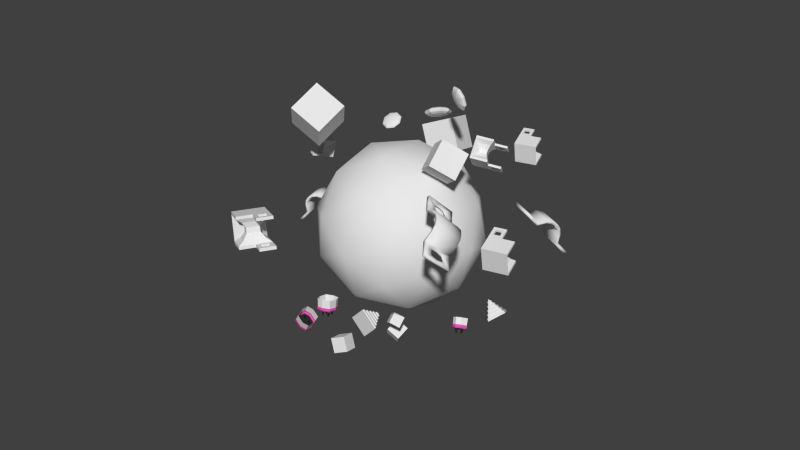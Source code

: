 # Source: Boss.blend  (saved by Blender 2.72.0; exported with 4.5.12 LTS)
import bpy
from mathutils import Matrix  # noqa: F401  (used for matrix-valued properties, if any)

bpy.ops.wm.read_factory_settings(use_empty=True)
scene = bpy.context.scene
scene.name = 'Scene'

# ---- collections
col_collection_1 = bpy.data.collections.new('Collection 1'); scene.collection.children.link(col_collection_1)

# ---- materials (node trees are filled in below, after node groups)
mat_material_001 = bpy.data.materials.new('Material.001')
mat_material_001.alpha_threshold = 0.0
mat_material_001.use_transparent_shadow = False
mat_material_001.roughness = 0.5
mat_material_001.line_color = (0.0, 0.0, 0.0, 1.0)
mat_tube = bpy.data.materials.new('Tube')
mat_tube.alpha_threshold = 0.0
mat_tube.use_transparent_shadow = False
mat_tube.roughness = 0.5
mat_top = bpy.data.materials.new('Top')
mat_top.alpha_threshold = 0.0
mat_top.use_transparent_shadow = False
mat_top.diffuse_color = (0.8, 0.09465, 0.4707, 1.0)
mat_top.roughness = 0.5
mat_prongs = bpy.data.materials.new('Prongs')
mat_prongs.alpha_threshold = 0.0
mat_prongs.use_transparent_shadow = False
mat_prongs.diffuse_color = (0.02365, 0.02365, 0.02365, 1.0)
mat_prongs.roughness = 0.5

# ---- material node trees

# ---- world
world_world = bpy.data.worlds.new('World'); scene.world = world_world
world_world.color = (0.05088, 0.05088, 0.05088)
world_world.use_sun_shadow = False
world_world.sun_shadow_jitter_overblur = 0.0
world_world.cycles.sampling_method = 'MANUAL'
world_world.cycles.sample_map_resolution = 256

# ---- meshes
me_icosphere_003 = bpy.data.meshes.new('Icosphere.003')
me_icosphere_003.from_pydata([(-1.566, 0.1925, -3.285), (-2.096, 0.3003, -3.222), (-2.096, 0.02589, -2.752), (-1.566, -0.08197, -2.815), (-1.658, -0.1454, -3.482), (-2.188, -0.03755, -3.419), (-2.188, -0.312, -2.949), (-1.658, -0.4198, -3.012), (-2.188, -0.1748, -3.184), (-2.096, 0.1631, -2.987), (-1.658, -0.2826, -3.247), (-1.566, 0.05525, -3.05), (-1.831, 0.2464, -3.254), (-1.831, -0.02804, -2.784), (-1.831, 0.1092, -3.019), (-2.139, -0.04749, -3.425), (-2.047, 0.01596, -2.758), (-2.047, 0.2904, -3.228), (-2.139, -0.3219, -2.955), (-2.047, 0.1532, -2.993), (-2.139, -0.1847, -3.19), (-1.618, 0.2031, -3.279), (-1.71, -0.4092, -3.006), (-1.618, 0.06589, -3.044), (-1.71, -0.272, -3.241), (-1.71, -0.1348, -3.476), (-1.618, -0.07132, -2.809), (-2.255, -0.557, -3.093), (-1.725, -0.6649, -3.156), (-2.255, -0.4198, -3.328), (-1.725, -0.5276, -3.391), (-2.206, -0.5669, -3.098), (-2.206, -0.4297, -3.333), (-1.777, -0.6542, -3.149), (-1.777, -0.517, -3.384), (-2.203, -0.3382, -3.041), (-1.675, -0.4458, -3.104), (-2.203, -0.2673, -3.162), (-1.675, -0.3749, -3.225), (-2.155, -0.3481, -3.047), (-2.155, -0.2772, -3.168), (-1.727, -0.4351, -3.098), (-1.727, -0.3643, -3.219), (-2.238, -0.4647, -3.115), (-1.71, -0.5723, -3.178), (-2.238, -0.3939, -3.236), (-1.71, -0.5014, -3.299), (-2.189, -0.4746, -3.121), (-2.189, -0.4038, -3.242), (-1.762, -0.5617, -3.171), (-1.762, -0.4908, -3.293), (-1.85, 0.1322, -3.214), (-1.85, -0.04997, -2.902), (-2.054, -0.06288, -3.328), (-1.993, -0.02076, -2.885), (-1.993, 0.1614, -3.197), (-2.054, -0.2451, -3.016), (-2.054, -0.154, -3.172), (-1.709, 0.1035, -3.231), (-1.77, -0.303, -3.05), (-1.77, -0.2119, -3.206), (-1.77, -0.1208, -3.362), (-1.709, -0.07871, -2.919), (-1.902, -0.09251, -3.267), (-1.864, 0.04705, -3.185), (-1.902, -0.2059, -3.072), (-1.864, -0.0663, -2.991), (-1.902, -0.1492, -3.169), (-1.948, -0.08313, -3.261), (-1.91, -0.05692, -2.985), (-1.91, 0.05642, -3.18), (-1.948, -0.1965, -3.067), (-1.948, -0.1398, -3.164), (-1.819, 0.03782, -3.19), (-1.857, -0.2151, -3.078), (-1.857, -0.1584, -3.175), (-1.857, -0.1017, -3.272), (-1.819, -0.07553, -2.996), (-2.538, -0.6876, 1.342), (-2.094, -0.2432, 1.971), (-2.538, -0.6876, 2.6), (-2.983, -1.132, 1.971), (-3.167, -0.05906, 1.342), (-2.722, 0.3854, 1.971), (-3.167, -0.05906, 2.6), (-3.611, -0.5035, 1.971), (3.489, -0.5075, -0.1947), (3.679, -0.3178, 0.07368), (3.489, -0.5075, 0.342), (3.3, -0.6973, 0.07368), (3.221, -0.2392, -0.1947), (3.411, -0.04943, 0.07368), (3.221, -0.2392, 0.342), (3.031, -0.4289, 0.07368), (-3.248, 0.4715, -0.9356), (-3.229, 0.4837, -1.039), (-3.202, 0.502, -1.108), (-3.169, 0.5236, -1.132), (-3.136, 0.5452, -1.108), (-3.108, 0.5635, -1.039), (-3.09, 0.5757, -0.9356), (-3.295, 0.5435, -0.8999), (-3.317, 0.6168, -0.973), (-3.316, 0.6759, -1.022), (-3.293, 0.7118, -1.039), (-3.251, 0.7191, -1.022), (-3.196, 0.6966, -0.973), (-3.137, 0.6478, -0.8999), (-3.315, 0.5733, -0.8136), (-3.354, 0.6719, -0.8136), (-3.364, 0.7479, -0.8136), (-3.344, 0.7897, -0.8136), (-3.298, 0.7911, -0.8136), (-3.233, 0.7517, -0.8136), (-3.157, 0.6776, -0.8136), (-3.254, 0.4672, -0.8136), (-3.295, 0.5435, -0.7273), (-3.317, 0.6168, -0.6542), (-3.316, 0.6759, -0.6053), (-3.293, 0.7118, -0.5881), (-3.251, 0.7191, -0.6053), (-3.196, 0.6966, -0.6542), (-3.137, 0.6478, -0.7273), (-3.248, 0.4715, -0.6916), (-3.229, 0.4837, -0.5881), (-3.202, 0.502, -0.519), (-3.169, 0.5236, -0.4947), (-3.136, 0.5452, -0.519), (-3.108, 0.5635, -0.5881), (-3.09, 0.5757, -0.6916), (-3.083, 0.58, -0.8136), (-3.2, 0.3994, -0.7273), (-3.142, 0.3506, -0.6542), (-3.087, 0.3281, -0.6053), (-3.045, 0.3354, -0.5881), (-3.021, 0.3713, -0.6053), (-3.021, 0.4304, -0.6542), (-3.042, 0.5037, -0.7273), (-3.181, 0.3696, -0.8136), (-3.105, 0.2955, -0.8136), (-3.039, 0.2561, -0.8136), (-2.993, 0.2575, -0.8136), (-2.974, 0.2993, -0.8136), (-2.984, 0.3753, -0.8136), (-3.023, 0.4739, -0.8136), (-3.2, 0.3994, -0.8999), (-3.142, 0.3506, -0.973), (-3.087, 0.3281, -1.022), (-3.045, 0.3354, -1.039), (-3.021, 0.3713, -1.022), (-3.021, 0.4304, -0.973), (-3.042, 0.5037, -0.8999), (0.9454, -0.4965, -3.955), (0.9454, 0.2085, -4.154), (-0.3408, 0.5128, -3.08), (-0.3408, -0.1922, -2.88), (0.8934, -0.5128, -4.012), (0.8934, 0.1922, -4.212), (-0.3928, 0.4965, -3.137), (-0.3928, -0.2085, -2.938), (0.03939, 0.2782, -3.908), (0.09138, 0.2945, -3.851), (0.03939, -0.4268, -3.709), (0.09138, -0.4105, -3.651), (-0.1005, 0.3548, -3.638), (-0.0485, -0.3339, -3.38), (-0.0485, 0.3711, -3.58), (-0.1005, -0.3502, -3.438), (0.3895, 0.2675, -3.946), (0.3375, -0.4538, -3.804), (0.3375, 0.2512, -4.004), (0.3895, -0.4375, -3.746), (-0.07816, 0.4221, -3.4), (-0.02617, -0.2667, -3.143), (-0.02617, 0.4384, -3.343), (-0.07816, -0.283, -3.201), (0.6308, 0.283, -3.892), (0.5788, -0.4384, -3.75), (0.5788, 0.2667, -3.949), (0.6308, -0.4221, -3.692), (-0.004927, 0.3246, -3.745), (-0.05692, -0.3968, -3.603), (-0.05692, 0.3083, -3.802), (-0.004927, -0.3805, -3.545), (0.1621, 0.2564, -3.985), (0.2141, -0.4323, -3.728), (0.2141, 0.2727, -3.928), (0.1621, -0.4486, -3.786), (0.7881, 0.2457, -4.023), (0.7361, -0.4756, -3.881), (0.7361, 0.2294, -4.081), (0.7881, -0.4593, -3.823), (-0.2355, 0.4593, -3.269), (-0.1835, -0.2294, -3.011), (-0.1835, 0.4756, -3.211), (-0.2355, -0.2457, -3.069), (-0.2841, 0.2491, -3.149), (-0.2841, -0.003914, -3.077), (-0.1712, 0.2224, -3.243), (-0.1712, -0.03062, -3.172), (-0.2355, 0.2874, -3.22), (-0.2355, -0.07387, -3.118), (0.8121, -0.2945, -3.988), (0.8121, 0.01899, -4.077), (0.6722, -0.2614, -3.871), (0.6722, 0.05208, -3.96), (0.7361, -0.3271, -3.923), (0.7361, 0.08092, -4.039), (-0.2469, 0.2586, -3.109), (-0.2469, 0.009043, -3.038), (-0.1356, -0.0173, -3.131), (-0.1356, 0.2322, -3.202), (-0.1835, -0.05511, -3.061), (-0.1835, 0.3013, -3.162), (0.8518, -0.2814, -3.944), (0.8518, 0.03107, -4.032), (0.7124, 0.06405, -3.916), (0.7124, -0.2484, -3.827), (0.7881, 0.09658, -3.981), (0.7881, -0.3101, -3.866), (0.09138, -0.058, -3.751), (0.03939, -0.07431, -3.809), (-0.0485, 0.01862, -3.48), (-0.1005, 0.002308, -3.538), (0.3375, -0.1013, -3.904), (0.3895, -0.085, -3.846), (-0.02617, 0.08587, -3.243), (-0.07816, 0.06956, -3.3), (0.5788, -0.08587, -3.849), (0.6308, -0.06956, -3.792), (-0.05692, -0.04427, -3.702), (-0.004927, -0.02796, -3.645), (0.2141, -0.07977, -3.828), (0.1621, -0.09608, -3.885), (-0.154, 0.0918, -3.222), (0.6523, -0.09995, -3.899), (-0.1186, 0.1035, -3.181), (0.6926, -0.08749, -3.855), (0.8934, -0.1603, -4.112), (0.9454, -0.144, -4.055), (0.8319, -0.1424, -4.049), (0.8716, -0.1298, -4.005), (-0.3928, 0.144, -3.037), (-0.3408, 0.1603, -2.98), (-0.3013, 0.1266, -3.099), (-0.2639, 0.1378, -3.059), (0.3591, 0.001828, 4.143), (-0.452, -0.1842, 4.187), (-0.452, -0.3784, 3.377), (0.3591, -0.1924, 3.333), (0.2178, 0.5844, 4.003), (-0.5933, 0.3985, 4.048), (-0.5933, 0.2043, 3.237), (0.2178, 0.3903, 3.193), (-0.5933, 0.3014, 3.643), (-0.452, -0.2813, 3.782), (0.2178, 0.4873, 3.598), (0.3591, -0.09527, 3.738), (-0.04645, -0.09117, 4.165), (-0.04645, -0.2854, 3.355), (-0.04645, -0.1883, 3.76), (-0.5186, 0.4156, 4.044), (-0.3773, -0.3612, 3.373), (-0.3773, -0.167, 4.183), (-0.5186, 0.2214, 3.233), (-0.3773, -0.2641, 3.778), (-0.5186, 0.3185, 3.639), (0.279, -0.01653, 4.147), (0.1378, 0.3719, 3.197), (0.279, -0.1136, 3.742), (0.1378, 0.469, 3.602), (0.1378, 0.5661, 4.008), (0.279, -0.2107, 3.337), (-0.6957, 0.6267, 3.136), (0.1153, 0.8127, 3.092), (-0.6957, 0.7238, 3.541), (0.1153, 0.9098, 3.497), (-0.621, 0.6439, 3.132), (-0.621, 0.741, 3.537), (0.0353, 0.7944, 3.096), (0.0353, 0.8915, 3.501), (-0.6169, 0.3301, 3.311), (0.1919, 0.5156, 3.266), (-0.6169, 0.3803, 3.52), (0.1919, 0.5658, 3.476), (-0.5424, 0.3472, 3.307), (-0.5424, 0.3974, 3.516), (0.1121, 0.4973, 3.271), (0.1121, 0.5475, 3.48), (-0.6698, 0.5483, 3.259), (0.139, 0.7338, 3.214), (-0.6698, 0.5985, 3.468), (0.139, 0.784, 3.423), (-0.5953, 0.5654, 3.255), (-0.5953, 0.6156, 3.464), (0.05917, 0.7155, 3.219), (0.05918, 0.7657, 3.428), (-0.07554, -0.006461, 4.001), (-0.07554, -0.1354, 3.463), (-0.389, 0.33, 3.92), (-0.2952, -0.1858, 3.475), (-0.2952, -0.05683, 4.013), (-0.389, 0.2011, 3.382), (-0.389, 0.2655, 3.651), (0.1406, 0.0431, 3.989), (0.04677, 0.301, 3.358), (0.04677, 0.3655, 3.627), (0.04677, 0.4299, 3.896), (0.1406, -0.08584, 3.451), (-0.156, 0.2973, 3.821), (-0.09761, 0.05671, 3.878), (-0.156, 0.2171, 3.486), (-0.09761, -0.0235, 3.544), (-0.156, 0.2572, 3.653), (-0.2265, 0.2812, 3.824), (-0.1681, -0.03967, 3.547), (-0.1681, 0.04053, 3.882), (-0.2265, 0.201, 3.49), (-0.2265, 0.2411, 3.657), (-0.02822, 0.07262, 3.874), (-0.08657, 0.233, 3.482), (-0.08657, 0.2732, 3.649), (-0.08657, 0.3133, 3.817), (-0.02822, -0.007589, 3.54), (2.769, 0.3463, -2.235), (2.99, -0.09275, -2.36), (2.74, -0.09275, -2.801), (2.519, 0.3463, -2.676), (2.373, -0.1268, -2.302), (2.373, -0.1268, -2.302), (2.373, -0.1268, -2.302), (2.373, -0.1268, -2.302), (2.571, 0.1098, -2.269), (2.681, -0.1098, -2.331), (2.556, -0.1098, -2.552), (2.446, 0.1098, -2.489), (2.67, 0.2281, -2.252), (2.836, -0.1013, -2.346), (2.648, -0.1013, -2.677), (2.483, 0.2281, -2.583), (2.472, -0.008499, -2.285), (2.527, -0.1183, -2.316), (2.464, -0.1183, -2.427), (2.409, -0.008499, -2.395), (2.521, 0.05064, -2.277), (2.604, -0.114, -2.324), (2.51, -0.114, -2.489), (2.428, 0.05064, -2.442), (2.621, 0.1689, -2.26), (2.758, -0.1055, -2.338), (2.602, -0.1055, -2.614), (2.464, 0.1689, -2.536), (2.72, 0.2872, -2.244), (2.913, -0.097, -2.353), (2.694, -0.097, -2.739), (2.501, 0.2872, -2.63), (2.422, -0.06764, -2.293), (2.45, -0.1225, -2.309), (2.419, -0.1225, -2.364), (2.391, -0.06764, -2.349), (2.447, -0.03807, -2.289), (2.488, -0.1204, -2.313), (2.441, -0.1204, -2.395), (2.4, -0.03807, -2.372), (2.497, 0.02107, -2.281), (2.566, -0.1162, -2.32), (2.487, -0.1162, -2.458), (2.418, 0.02107, -2.419), (2.546, 0.08021, -2.273), (2.643, -0.1119, -2.327), (2.533, -0.1119, -2.52), (2.437, 0.08021, -2.466), (2.596, 0.1393, -2.264), (2.72, -0.1076, -2.335), (2.579, -0.1076, -2.583), (2.455, 0.1393, -2.512), (2.695, 0.2576, -2.248), (2.874, -0.09913, -2.349), (2.671, -0.09913, -2.708), (2.492, 0.2576, -2.606), (2.645, 0.1985, -2.256), (2.797, -0.1034, -2.342), (2.625, -0.1034, -2.645), (2.473, 0.1985, -2.559), (2.745, 0.3168, -2.239), (2.951, -0.09488, -2.357), (2.717, -0.09488, -2.77), (2.51, 0.3168, -2.653), (2.563, 0.1138, -2.251), (2.683, -0.1249, -2.319), (2.547, -0.1249, -2.559), (2.427, 0.1138, -2.491), (2.662, 0.2321, -2.235), (2.838, -0.1164, -2.334), (2.639, -0.1164, -2.684), (2.464, 0.2321, -2.585), (2.514, 0.05469, -2.26), (2.606, -0.1291, -2.312), (2.501, -0.1291, -2.497), (2.409, 0.05469, -2.444), (2.712, 0.2912, -2.227), (2.915, -0.1121, -2.341), (2.685, -0.1121, -2.747), (2.482, 0.2912, -2.632), (2.415, -0.06359, -2.276), (2.452, -0.1377, -2.297), (2.41, -0.1377, -2.372), (2.372, -0.06359, -2.351), (2.439, -0.03402, -2.272), (2.49, -0.1355, -2.301), (2.432, -0.1355, -2.403), (2.381, -0.03402, -2.374), (2.489, 0.02512, -2.264), (2.567, -0.1313, -2.308), (2.478, -0.1313, -2.466), (2.4, 0.02512, -2.421), (2.588, 0.1434, -2.247), (2.722, -0.1228, -2.323), (2.57, -0.1228, -2.59), (2.436, 0.1434, -2.515), (2.638, 0.2025, -2.239), (2.799, -0.1185, -2.33), (2.616, -0.1185, -2.653), (2.455, 0.2025, -2.561), (2.737, 0.3208, -2.222), (2.953, -0.11, -2.345), (2.708, -0.11, -2.778), (2.491, 0.3208, -2.655), (2.588, -0.01213, 2.158), (2.683, 0.2593, 2.416), (2.47, 0.06444, 2.673), (2.379, -0.2092, 2.416), (2.608, 0.2102, 2.558), (2.459, -0.1632, 2.275), (2.666, 0.1673, 2.277), (2.393, -0.115, 2.554), (2.862, 0.1271, 2.477), (2.661, -0.05911, 2.722), (2.574, -0.319, 2.477), (2.788, 0.08235, 2.611), (2.646, -0.2732, 2.342), (2.846, 0.03959, 2.345), (2.586, -0.2293, 2.608), (2.774, -0.132, 2.231), (2.829, -0.1679, 2.238), (2.923, 0.1016, 2.495), (2.711, -0.09171, 2.75), (2.622, -0.3643, 2.495), (2.846, 0.05515, 2.635), (2.697, -0.3161, 2.353), (2.907, 0.009893, 2.357), (2.636, -0.2708, 2.632), (2.728, -0.2876, 2.507), (2.855, -0.1846, 2.285), (2.937, 0.04572, 2.506), (2.754, -0.1192, 2.725), (2.679, -0.3542, 2.506), (2.868, 0.007513, 2.626), (2.741, -0.3112, 2.384), (2.921, -0.03135, 2.387), (2.688, -0.2724, 2.623), (2.823, -0.1637, 2.511), (2.723, -0.2922, 2.471), (2.708, -0.2815, 2.537), (2.765, -0.2338, 2.508), (2.775, -0.1318, 2.654), (2.813, -0.09344, 2.624), (2.756, -0.1813, 2.623), (2.793, -0.1435, 2.586), (2.842, -0.177, 2.357), (2.807, -0.2196, 2.39), (2.866, -0.1287, 2.391), (2.828, -0.1678, 2.43), (2.896, -0.02644, 2.508), (2.883, -0.009921, 2.538), (2.898, -0.02049, 2.473), (2.863, -0.08215, 2.509), (2.855, -0.3493, 2.545), (2.864, -0.3392, 2.53), (2.857, -0.3345, 2.559), (2.872, -0.3252, 2.546), (2.898, -0.2114, 2.674), (2.914, -0.1948, 2.661), (2.89, -0.2329, 2.66), (2.906, -0.2165, 2.644), (2.956, -0.2511, 2.417), (2.942, -0.268, 2.43), (2.965, -0.2319, 2.43), (2.95, -0.2475, 2.445), (3.004, -0.1183, 2.547), (2.993, -0.1249, 2.559), (2.999, -0.1291, 2.533), (2.991, -0.1407, 2.547), (2.864, 0.1402, 2.475), (2.654, -0.05438, 2.731), (2.562, -0.3256, 2.475), (2.787, 0.09312, 2.616), (2.638, -0.2781, 2.334), (2.847, 0.04848, 2.337), (2.576, -0.2322, 2.612), (2.771, -0.1305, 2.219)], [], [(15, 5, 1, 17), (8, 6, 2, 9), (22, 7, 3, 26), (10, 4, 0, 11), (19, 9, 2, 16), (20, 8, 5, 15), (5, 8, 9, 1), (7, 10, 11, 3), (17, 1, 9, 19), (22, 24, 42, 41), (20, 15, 53, 57), (18, 20, 57, 56), (23, 14, 13, 26), (16, 18, 56, 54), (21, 12, 14, 23), (12, 21, 58, 51), (22, 26, 62, 59), (14, 19, 16, 13), (21, 25, 61, 58), (12, 17, 19, 14), (25, 24, 60, 61), (6, 18, 16, 2), (24, 22, 59, 60), (4, 25, 21, 0), (11, 23, 26, 3), (10, 24, 25, 4), (0, 21, 23, 11), (8, 29, 45, 37), (31, 27, 29, 32), (28, 33, 34, 30), (8, 20, 32, 29), (18, 6, 27, 31), (24, 10, 30, 34), (30, 10, 38, 46), (7, 22, 33, 28), (6, 8, 37, 35), (36, 41, 42, 38), (44, 49, 41, 36), (46, 50, 49, 44), (38, 42, 50, 46), (32, 20, 40, 48), (20, 18, 39, 40), (33, 22, 41, 49), (31, 32, 48, 47), (7, 28, 44, 36), (10, 7, 36, 38), (28, 30, 46, 44), (27, 6, 35, 43), (29, 27, 43, 45), (18, 31, 47, 39), (24, 34, 50, 42), (34, 33, 49, 50), (35, 39, 47, 43), (43, 47, 48, 45), (45, 48, 40, 37), (37, 40, 39, 35), (57, 53, 68, 72), (56, 57, 72, 71), (54, 56, 71, 69), (51, 58, 73, 64), (59, 62, 77, 74), (58, 61, 76, 73), (61, 60, 75, 76), (60, 59, 74, 75), (15, 17, 55, 53), (13, 16, 54, 52), (26, 13, 52, 62), (17, 12, 51, 55), (76, 63, 64, 73), (71, 65, 66, 69), (75, 67, 63, 76), (74, 65, 67, 75), (63, 68, 70, 64), (67, 72, 68, 63), (65, 71, 72, 67), (65, 74, 77, 66), (53, 55, 70, 68), (52, 54, 69, 66), (62, 52, 66, 77), (55, 51, 64, 70), (82, 83, 79, 78), (83, 84, 80, 79), (84, 85, 81, 80), (85, 82, 78, 81), (78, 79, 80, 81), (85, 84, 83, 82), (90, 91, 87, 86), (91, 92, 88, 87), (92, 93, 89, 88), (93, 90, 86, 89), (86, 87, 88, 89), (93, 92, 91, 90), (100, 99, 106, 107), (99, 98, 105, 106), (98, 97, 104, 105), (97, 96, 103, 104), (96, 95, 102, 103), (95, 94, 101, 102), (107, 106, 113, 114), (106, 105, 112, 113), (105, 104, 111, 112), (104, 103, 110, 111), (103, 102, 109, 110), (102, 101, 108, 109), (114, 113, 121, 122), (113, 112, 120, 121), (112, 111, 119, 120), (111, 110, 118, 119), (110, 109, 117, 118), (109, 108, 116, 117), (122, 121, 128, 129), (121, 120, 127, 128), (120, 119, 126, 127), (119, 118, 125, 126), (118, 117, 124, 125), (117, 116, 123, 124), (129, 128, 136, 137), (128, 127, 135, 136), (127, 126, 134, 135), (126, 125, 133, 134), (125, 124, 132, 133), (124, 123, 131, 132), (137, 136, 143, 144), (136, 135, 142, 143), (135, 134, 141, 142), (134, 133, 140, 141), (133, 132, 139, 140), (132, 131, 138, 139), (144, 143, 150, 151), (143, 142, 149, 150), (142, 141, 148, 149), (141, 140, 147, 148), (140, 139, 146, 147), (139, 138, 145, 146), (130, 100, 107), (94, 115, 101), (130, 107, 114), (101, 115, 108), (130, 114, 122), (108, 115, 116), (130, 122, 129), (116, 115, 123), (130, 129, 137), (123, 115, 131), (130, 137, 144), (131, 115, 138), (130, 144, 151), (138, 115, 145), (130, 151, 100), (151, 150, 99, 100), (150, 149, 98, 99), (149, 148, 97, 98), (148, 147, 96, 97), (147, 146, 95, 96), (146, 145, 94, 95), (145, 115, 94), (238, 157, 153, 239), (192, 158, 154, 194), (242, 159, 155, 243), (189, 156, 152, 191), (193, 173, 210, 212), (189, 177, 204, 206), (184, 160, 161, 186), (181, 162, 163, 183), (232, 186, 161, 220), (230, 182, 160, 221), (182, 164, 166, 180), (231, 180, 166, 222), (175, 167, 165, 173), (227, 172, 164, 223), (187, 169, 171, 185), (233, 184, 170, 224), (178, 170, 168, 176), (229, 176, 168, 225), (164, 172, 174, 166), (222, 166, 174, 226), (195, 175, 173, 193), (192, 172, 198, 200), (169, 177, 179, 171), (224, 170, 178, 228), (190, 178, 176, 188), (188, 176, 216, 218), (167, 181, 183, 165), (223, 164, 182, 230), (160, 182, 180, 161), (220, 161, 180, 231), (170, 184, 186, 168), (225, 168, 186, 232), (162, 187, 185, 163), (221, 160, 184, 233), (177, 189, 191, 179), (190, 157, 203, 207), (157, 190, 188, 153), (191, 152, 214, 219), (172, 192, 194, 174), (194, 154, 208, 213), (159, 195, 193, 155), (195, 159, 197, 201), (174, 194, 213, 211), (226, 174, 211, 236), (227, 175, 199, 234), (175, 195, 201, 199), (242, 158, 196, 244), (158, 192, 200, 196), (228, 178, 205, 235), (178, 190, 207, 205), (156, 189, 206, 202), (238, 156, 202, 240), (155, 193, 212, 209), (243, 155, 209, 245), (229, 179, 217, 237), (179, 191, 219, 217), (153, 188, 218, 215), (239, 153, 215, 241), (203, 215, 218, 207), (207, 218, 216, 205), (235, 237, 217, 204), (204, 217, 219, 206), (206, 219, 214, 202), (240, 241, 215, 203), (244, 245, 209, 197), (197, 209, 212, 201), (201, 212, 210, 199), (234, 236, 211, 198), (198, 211, 213, 200), (200, 213, 208, 196), (185, 232, 220, 163), (181, 230, 221, 162), (183, 231, 222, 165), (175, 227, 223, 167), (187, 233, 224, 169), (179, 229, 225, 171), (165, 222, 226, 173), (169, 224, 228, 177), (167, 223, 230, 181), (163, 220, 231, 183), (171, 225, 232, 185), (162, 221, 233, 187), (173, 226, 236, 210), (172, 227, 234, 198), (177, 228, 235, 204), (176, 229, 237, 216), (205, 216, 237, 235), (199, 210, 236, 234), (156, 238, 239, 152), (157, 238, 240, 203), (152, 239, 241, 214), (202, 214, 241, 240), (158, 242, 243, 154), (159, 242, 244, 197), (154, 243, 245, 208), (196, 208, 245, 244), (261, 251, 247, 263), (254, 252, 248, 255), (268, 253, 249, 272), (256, 250, 246, 257), (265, 255, 248, 262), (266, 254, 251, 261), (251, 254, 255, 247), (253, 256, 257, 249), (263, 247, 255, 265), (268, 270, 288, 287), (266, 261, 299, 303), (264, 266, 303, 302), (269, 260, 259, 272), (262, 264, 302, 300), (267, 258, 260, 269), (258, 267, 304, 297), (268, 272, 308, 305), (260, 265, 262, 259), (267, 271, 307, 304), (258, 263, 265, 260), (271, 270, 306, 307), (252, 264, 262, 248), (270, 268, 305, 306), (250, 271, 267, 246), (257, 269, 272, 249), (256, 270, 271, 250), (246, 267, 269, 257), (254, 275, 291, 283), (277, 273, 275, 278), (274, 279, 280, 276), (254, 266, 278, 275), (264, 252, 273, 277), (270, 256, 276, 280), (276, 256, 284, 292), (253, 268, 279, 274), (252, 254, 283, 281), (282, 287, 288, 284), (290, 295, 287, 282), (292, 296, 295, 290), (284, 288, 296, 292), (278, 266, 286, 294), (266, 264, 285, 286), (279, 268, 287, 295), (277, 278, 294, 293), (253, 274, 290, 282), (256, 253, 282, 284), (274, 276, 292, 290), (273, 252, 281, 289), (275, 273, 289, 291), (264, 277, 293, 285), (270, 280, 296, 288), (280, 279, 295, 296), (281, 285, 293, 289), (289, 293, 294, 291), (291, 294, 286, 283), (283, 286, 285, 281), (303, 299, 314, 318), (302, 303, 318, 317), (300, 302, 317, 315), (297, 304, 319, 310), (305, 308, 323, 320), (304, 307, 322, 319), (307, 306, 321, 322), (306, 305, 320, 321), (261, 263, 301, 299), (259, 262, 300, 298), (272, 259, 298, 308), (263, 258, 297, 301), (322, 309, 310, 319), (317, 311, 312, 315), (321, 313, 309, 322), (320, 311, 313, 321), (309, 314, 316, 310), (313, 318, 314, 309), (311, 317, 318, 313), (311, 320, 323, 312), (299, 301, 316, 314), (298, 300, 315, 312), (308, 298, 312, 323), (301, 297, 310, 316), (324, 325, 326, 327), (328, 331, 330, 329), (356, 328, 329, 357), (357, 329, 330, 358), (358, 330, 331, 359), (384, 324, 327, 387), (383, 380, 420, 423), (386, 385, 425, 426), (375, 374, 418, 419), (368, 332, 335, 371), (365, 366, 414, 413), (376, 336, 337, 377), (377, 337, 338, 378), (378, 338, 339, 379), (364, 340, 341, 365), (365, 341, 342, 366), (366, 342, 343, 367), (360, 340, 343, 363), (356, 357, 405, 404), (368, 344, 345, 369), (369, 345, 346, 370), (370, 346, 347, 371), (380, 348, 349, 381), (381, 349, 350, 382), (382, 350, 351, 383), (372, 348, 351, 375), (376, 352, 355, 379), (382, 383, 423, 422), (344, 347, 399, 396), (362, 361, 409, 410), (352, 353, 401, 400), (332, 333, 389, 388), (359, 356, 404, 407), (328, 356, 359, 331), (347, 346, 398, 399), (340, 360, 361, 341), (341, 361, 362, 342), (342, 362, 363, 343), (338, 337, 393, 394), (335, 332, 388, 391), (385, 384, 424, 425), (340, 364, 367, 343), (344, 368, 371, 347), (332, 368, 369, 333), (333, 369, 370, 334), (334, 370, 371, 335), (348, 372, 373, 349), (349, 373, 374, 350), (350, 374, 375, 351), (364, 365, 413, 412), (352, 376, 377, 353), (353, 377, 378, 354), (354, 378, 379, 355), (336, 376, 379, 339), (348, 380, 383, 351), (374, 373, 417, 418), (381, 382, 422, 421), (361, 360, 408, 409), (355, 352, 400, 403), (324, 384, 385, 325), (325, 385, 386, 326), (326, 386, 387, 327), (416, 388, 389, 417), (417, 389, 390, 418), (418, 390, 391, 419), (420, 392, 395, 423), (412, 396, 399, 415), (424, 400, 401, 425), (425, 401, 402, 426), (426, 402, 403, 427), (408, 404, 405, 409), (409, 405, 406, 410), (410, 406, 407, 411), (404, 408, 411, 407), (396, 412, 413, 397), (397, 413, 414, 398), (398, 414, 415, 399), (388, 416, 419, 391), (392, 420, 421, 393), (393, 421, 422, 394), (394, 422, 423, 395), (400, 424, 427, 403), (339, 338, 394, 395), (333, 334, 390, 389), (363, 362, 410, 411), (336, 339, 395, 392), (345, 344, 396, 397), (353, 354, 402, 401), (372, 375, 419, 416), (357, 358, 406, 405), (366, 367, 415, 414), (387, 386, 426, 427), (360, 363, 411, 408), (373, 372, 416, 417), (380, 381, 421, 420), (384, 387, 427, 424), (334, 335, 391, 390), (346, 345, 397, 398), (354, 355, 403, 402), (337, 336, 392, 393), (358, 359, 407, 406), (367, 364, 412, 415), (441, 436, 493, 498), (439, 437, 494, 496), (442, 438, 495, 499), (440, 443, 500, 497), (436, 439, 496, 493), (438, 440, 497, 495), (443, 441, 498, 500), (437, 442, 499, 494), (434, 429, 436, 441), (432, 430, 437, 439), (435, 431, 438, 442), (433, 428, 443, 440), (429, 432, 439, 436), (431, 433, 440, 438), (428, 434, 441, 443), (430, 435, 442, 437), (498, 493, 445, 450), (496, 494, 446, 448), (499, 495, 447, 451), (497, 500, 444, 449), (448, 446, 455, 457), (493, 496, 448, 445), (495, 497, 449, 447), (449, 444, 453, 458), (500, 498, 450, 444), (494, 499, 451, 446), (450, 445, 454, 459), (451, 447, 456, 460), (460, 461, 468, 467), (461, 459, 475, 476), (461, 460, 463, 464), (459, 461, 472, 471), (447, 449, 458, 456), (446, 451, 460, 455), (445, 448, 457, 454), (444, 450, 459, 453), (476, 475, 491, 492), (460, 456, 452, 463), (458, 461, 464, 462), (456, 458, 462, 452), (469, 471, 487, 485), (461, 457, 466, 468), (457, 455, 465, 466), (455, 460, 467, 465), (472, 470, 486, 488), (461, 458, 470, 472), (458, 453, 469, 470), (453, 459, 471, 469), (466, 465, 481, 482), (457, 461, 476, 474), (459, 454, 473, 475), (454, 457, 474, 473), (478, 480, 479, 477), (484, 482, 481, 483), (485, 487, 488, 486), (491, 489, 490, 492), (464, 463, 479, 480), (475, 473, 489, 491), (462, 464, 480, 478), (468, 466, 482, 484), (465, 467, 483, 481), (471, 472, 488, 487), (470, 469, 485, 486), (474, 476, 492, 490), (463, 452, 477, 479), (473, 474, 490, 489), (452, 462, 478, 477), (467, 468, 484, 483)])
me_icosphere_003.polygons.foreach_set('use_smooth', [0, 0, 0, 0, 0, 0, 0, 0, 0, 0, 0, 0, 0, 0, 0, 0, 0, 0, 0, 0, 0, 0, 0, 0, 0, 0, 0, 0, 0, 0, 0, 0, 0, 0, 0, 0, 0, 0, 0, 0, 0, 0, 0, 0, 0, 0, 0, 0, 0, 0, 0, 0, 0, 0, 0, 0, 0, 0, 0, 0, 0, 0, 0, 0, 0, 0, 0, 0, 0, 0, 0, 0, 0, 0, 0, 0, 0, 0, 0, 0, 0, 0, 0, 0, 0, 0, 0, 0, 0, 0, 0, 0, 0, 0, 0, 0, 0, 0, 0, 0, 0, 0, 0, 0, 0, 0, 0, 0, 0, 0, 0, 0, 0, 0, 0, 0, 0, 0, 0, 0, 0, 0, 0, 0, 0, 0, 0, 0, 0, 0, 0, 0, 0, 0, 0, 0, 0, 0, 0, 0, 0, 0, 0, 0, 0, 0, 0, 0, 0, 0, 0, 0, 0, 0, 0, 0, 1, 1, 1, 1, 1, 1, 1, 1, 1, 1, 1, 1, 1, 1, 1, 1, 1, 1, 1, 1, 1, 1, 1, 1, 1, 1, 1, 1, 1, 1, 1, 1, 1, 1, 1, 1, 1, 1, 1, 1, 1, 1, 1, 1, 1, 1, 1, 1, 1, 1, 1, 1, 1, 1, 1, 1, 1, 1, 1, 1, 1, 1, 1, 1, 1, 1, 1, 1, 1, 1, 1, 1, 1, 1, 1, 1, 1, 1, 1, 1, 1, 1, 1, 1, 1, 1, 1, 1, 1, 1, 1, 1, 1, 1, 1, 1, 0, 0, 0, 0, 0, 0, 0, 0, 0, 0, 0, 0, 0, 0, 0, 0, 0, 0, 0, 0, 0, 0, 0, 0, 0, 0, 0, 0, 0, 0, 0, 0, 0, 0, 0, 0, 0, 0, 0, 0, 0, 0, 0, 0, 0, 0, 0, 0, 0, 0, 0, 0, 0, 0, 0, 0, 0, 0, 0, 0, 0, 0, 0, 0, 0, 0, 0, 0, 0, 0, 0, 0, 0, 0, 0, 0, 0, 0, 0, 0, 0, 0, 0, 0, 0, 0, 0, 0, 0, 0, 0, 0, 0, 0, 0, 0, 0, 0, 0, 0, 0, 0, 0, 0, 0, 0, 0, 0, 0, 0, 0, 0, 0, 0, 0, 0, 0, 0, 0, 0, 0, 0, 0, 0, 0, 0, 0, 0, 0, 0, 0, 0, 0, 0, 0, 0, 0, 0, 0, 0, 0, 0, 0, 0, 0, 0, 0, 0, 0, 0, 0, 0, 0, 0, 0, 0, 0, 0, 0, 0, 0, 0, 0, 0, 0, 0, 0, 0, 0, 0, 0, 0, 0, 0, 0, 0, 0, 0, 0, 0, 0, 0, 0, 0, 0, 0, 0, 0, 0, 0, 0, 0, 0, 0, 0, 0, 0, 0, 0, 0, 0, 0, 0, 0, 0, 0, 0, 0, 0, 0, 0, 0, 0, 0, 0, 0, 0, 0, 0, 0, 0, 0, 0, 0, 0, 0, 0, 0, 0, 0, 0, 0, 0, 0, 0, 0, 0, 0, 0, 0, 0, 0, 0, 0, 0, 0, 0, 0, 0, 0])
me_icosphere_003.polygons.foreach_set('material_index', [0, 0, 0, 0, 0, 0, 0, 0, 0, 0, 0, 0, 0, 0, 0, 0, 0, 0, 0, 0, 0, 0, 0, 0, 0, 0, 0, 0, 0, 0, 0, 0, 0, 0, 0, 0, 0, 0, 0, 0, 0, 0, 0, 0, 0, 0, 0, 0, 0, 0, 0, 0, 0, 0, 0, 0, 0, 0, 0, 0, 0, 0, 0, 0, 0, 0, 0, 0, 0, 0, 0, 0, 0, 0, 0, 0, 0, 0, 0, 0, 0, 0, 0, 0, 0, 0, 0, 0, 0, 0, 0, 0, 0, 0, 0, 0, 0, 0, 0, 0, 0, 0, 0, 0, 0, 0, 0, 0, 0, 0, 0, 0, 0, 0, 0, 0, 0, 0, 0, 0, 0, 0, 0, 0, 0, 0, 0, 0, 0, 0, 0, 0, 0, 0, 0, 0, 0, 0, 0, 0, 0, 0, 0, 0, 0, 0, 0, 0, 0, 0, 0, 0, 0, 0, 0, 0, 0, 0, 0, 0, 0, 0, 0, 0, 0, 0, 0, 0, 0, 0, 0, 0, 0, 0, 0, 0, 0, 0, 0, 0, 0, 0, 0, 0, 0, 0, 0, 0, 0, 0, 0, 0, 0, 0, 0, 0, 0, 0, 0, 0, 0, 0, 0, 0, 0, 0, 0, 0, 0, 0, 0, 0, 0, 0, 0, 0, 0, 0, 0, 0, 0, 0, 0, 0, 0, 0, 0, 0, 0, 0, 0, 0, 0, 0, 0, 0, 0, 0, 0, 0, 0, 0, 0, 0, 0, 0, 0, 0, 0, 0, 0, 0, 0, 0, 0, 0, 0, 0, 0, 0, 0, 0, 0, 0, 0, 0, 0, 0, 0, 0, 0, 0, 0, 0, 0, 0, 0, 0, 0, 0, 0, 0, 0, 0, 0, 0, 0, 0, 0, 0, 0, 0, 0, 0, 0, 0, 0, 0, 0, 0, 0, 0, 0, 0, 0, 0, 0, 0, 0, 0, 0, 0, 0, 0, 0, 0, 0, 0, 0, 0, 0, 0, 0, 0, 0, 0, 0, 0, 0, 0, 0, 0, 0, 0, 0, 0, 0, 0, 0, 0, 0, 0, 0, 0, 0, 0, 0, 0, 0, 0, 0, 0, 0, 0, 0, 0, 0, 0, 0, 0, 0, 0, 0, 0, 0, 0, 0, 0, 0, 0, 0, 0, 0, 0, 0, 0, 0, 0, 0, 0, 0, 0, 0, 0, 0, 0, 0, 0, 0, 0, 0, 0, 0, 0, 0, 0, 0, 0, 0, 0, 0, 0, 0, 0, 0, 0, 0, 0, 0, 0, 0, 0, 0, 0, 0, 0, 0, 0, 0, 0, 0, 0, 0, 0, 0, 0, 0, 0, 0, 0, 0, 0, 0, 0, 2, 2, 2, 2, 2, 2, 2, 2, 1, 1, 1, 1, 1, 1, 1, 1, 2, 2, 2, 2, 2, 2, 2, 2, 2, 2, 2, 2, 3, 3, 3, 3, 2, 2, 2, 2, 3, 3, 3, 3, 3, 3, 3, 3, 3, 3, 3, 3, 3, 3, 3, 3, 3, 3, 3, 3, 3, 3, 3, 3, 3, 3, 3, 3, 3, 3, 3, 3])
me_icosphere_003.materials.append(mat_material_001)
me_icosphere_003.materials.append(mat_tube)
me_icosphere_003.materials.append(mat_top)
me_icosphere_003.materials.append(mat_prongs)
me_icosphere_003.use_remesh_preserve_volume = False
me_icosphere_003.use_remesh_preserve_attributes = False
me_icosphere_003.use_mirror_vertex_groups = False
me_icosphere_003.update()
me_icosphere_002 = bpy.data.meshes.new('Icosphere.002')
me_icosphere_002.from_pydata([(-1.566, 0.1925, -3.285), (-2.096, 0.3003, -3.222), (-2.096, 0.02589, -2.752), (-1.566, -0.08197, -2.815), (-1.658, -0.1454, -3.482), (-2.188, -0.03755, -3.419), (-2.188, -0.312, -2.949), (-1.658, -0.4198, -3.012), (-2.188, -0.1748, -3.184), (-2.096, 0.1631, -2.987), (-1.658, -0.2826, -3.247), (-1.566, 0.05525, -3.05), (-1.831, 0.2464, -3.254), (-1.831, -0.02804, -2.784), (-1.831, 0.1092, -3.019), (-2.139, -0.04749, -3.425), (-2.047, 0.01596, -2.758), (-2.047, 0.2904, -3.228), (-2.139, -0.3219, -2.955), (-2.047, 0.1532, -2.993), (-2.139, -0.1847, -3.19), (-1.618, 0.2031, -3.279), (-1.71, -0.4092, -3.006), (-1.618, 0.06589, -3.044), (-1.71, -0.272, -3.241), (-1.71, -0.1348, -3.476), (-1.618, -0.07132, -2.809), (-2.255, -0.557, -3.093), (-1.725, -0.6649, -3.156), (-2.255, -0.4198, -3.328), (-1.725, -0.5276, -3.391), (-2.206, -0.5669, -3.098), (-2.206, -0.4297, -3.333), (-1.777, -0.6542, -3.149), (-1.777, -0.517, -3.384), (-2.203, -0.3382, -3.041), (-1.675, -0.4458, -3.104), (-2.203, -0.2673, -3.162), (-1.675, -0.3749, -3.225), (-2.155, -0.3481, -3.047), (-2.155, -0.2772, -3.168), (-1.727, -0.4351, -3.098), (-1.727, -0.3643, -3.219), (-2.238, -0.4647, -3.115), (-1.71, -0.5723, -3.178), (-2.238, -0.3939, -3.236), (-1.71, -0.5014, -3.299), (-2.189, -0.4746, -3.121), (-2.189, -0.4038, -3.242), (-1.762, -0.5617, -3.171), (-1.762, -0.4908, -3.293), (-1.85, 0.1322, -3.214), (-1.85, -0.04997, -2.902), (-2.054, -0.06288, -3.328), (-1.993, -0.02076, -2.885), (-1.993, 0.1614, -3.197), (-2.054, -0.2451, -3.016), (-2.054, -0.154, -3.172), (-1.709, 0.1035, -3.231), (-1.77, -0.303, -3.05), (-1.77, -0.2119, -3.206), (-1.77, -0.1208, -3.362), (-1.709, -0.07871, -2.919), (-1.902, -0.09251, -3.267), (-1.864, 0.04705, -3.185), (-1.902, -0.2059, -3.072), (-1.864, -0.0663, -2.991), (-1.902, -0.1492, -3.169), (-1.948, -0.08313, -3.261), (-1.91, -0.05692, -2.985), (-1.91, 0.05642, -3.18), (-1.948, -0.1965, -3.067), (-1.948, -0.1398, -3.164), (-1.819, 0.03782, -3.19), (-1.857, -0.2151, -3.078), (-1.857, -0.1584, -3.175), (-1.857, -0.1017, -3.272), (-1.819, -0.07553, -2.996), (-2.538, -0.6876, 1.342), (-2.094, -0.2432, 1.971), (-2.538, -0.6876, 2.6), (-2.983, -1.132, 1.971), (-3.167, -0.05906, 1.342), (-2.722, 0.3854, 1.971), (-3.167, -0.05906, 2.6), (-3.611, -0.5035, 1.971), (3.489, -0.5075, -0.1947), (3.679, -0.3178, 0.07368), (3.489, -0.5075, 0.342), (3.3, -0.6973, 0.07368), (3.221, -0.2392, -0.1947), (3.411, -0.04943, 0.07368), (3.221, -0.2392, 0.342), (3.031, -0.4289, 0.07368), (-3.248, 0.4715, -0.9356), (-3.229, 0.4837, -1.039), (-3.202, 0.502, -1.108), (-3.169, 0.5236, -1.132), (-3.136, 0.5452, -1.108), (-3.108, 0.5635, -1.039), (-3.09, 0.5757, -0.9356), (-3.295, 0.5435, -0.8999), (-3.317, 0.6168, -0.973), (-3.316, 0.6759, -1.022), (-3.293, 0.7118, -1.039), (-3.251, 0.7191, -1.022), (-3.196, 0.6966, -0.973), (-3.137, 0.6478, -0.8999), (-3.315, 0.5733, -0.8136), (-3.354, 0.6719, -0.8136), (-3.364, 0.7479, -0.8136), (-3.344, 0.7897, -0.8136), (-3.298, 0.7911, -0.8136), (-3.233, 0.7517, -0.8136), (-3.157, 0.6776, -0.8136), (-3.254, 0.4672, -0.8136), (-3.295, 0.5435, -0.7273), (-3.317, 0.6168, -0.6542), (-3.316, 0.6759, -0.6053), (-3.293, 0.7118, -0.5881), (-3.251, 0.7191, -0.6053), (-3.196, 0.6966, -0.6542), (-3.137, 0.6478, -0.7273), (-3.248, 0.4715, -0.6916), (-3.229, 0.4837, -0.5881), (-3.202, 0.502, -0.519), (-3.169, 0.5236, -0.4947), (-3.136, 0.5452, -0.519), (-3.108, 0.5635, -0.5881), (-3.09, 0.5757, -0.6916), (-3.083, 0.58, -0.8136), (-3.2, 0.3994, -0.7273), (-3.142, 0.3506, -0.6542), (-3.087, 0.3281, -0.6053), (-3.045, 0.3354, -0.5881), (-3.021, 0.3713, -0.6053), (-3.021, 0.4304, -0.6542), (-3.042, 0.5037, -0.7273), (-3.181, 0.3696, -0.8136), (-3.105, 0.2955, -0.8136), (-3.039, 0.2561, -0.8136), (-2.993, 0.2575, -0.8136), (-2.974, 0.2993, -0.8136), (-2.984, 0.3753, -0.8136), (-3.023, 0.4739, -0.8136), (-3.2, 0.3994, -0.8999), (-3.142, 0.3506, -0.973), (-3.087, 0.3281, -1.022), (-3.045, 0.3354, -1.039), (-3.021, 0.3713, -1.022), (-3.021, 0.4304, -0.973), (-3.042, 0.5037, -0.8999), (0.9454, -0.4965, -3.955), (0.9454, 0.2085, -4.154), (-0.3408, 0.5128, -3.08), (-0.3408, -0.1922, -2.88), (0.8934, -0.5128, -4.012), (0.8934, 0.1922, -4.212), (-0.3928, 0.4965, -3.137), (-0.3928, -0.2085, -2.938), (0.03939, 0.2782, -3.908), (0.09138, 0.2945, -3.851), (0.03939, -0.4268, -3.709), (0.09138, -0.4105, -3.651), (-0.1005, 0.3548, -3.638), (-0.0485, -0.3339, -3.38), (-0.0485, 0.3711, -3.58), (-0.1005, -0.3502, -3.438), (0.3895, 0.2675, -3.946), (0.3375, -0.4538, -3.804), (0.3375, 0.2512, -4.004), (0.3895, -0.4375, -3.746), (-0.07816, 0.4221, -3.4), (-0.02617, -0.2667, -3.143), (-0.02617, 0.4384, -3.343), (-0.07816, -0.283, -3.201), (0.6308, 0.283, -3.892), (0.5788, -0.4384, -3.75), (0.5788, 0.2667, -3.949), (0.6308, -0.4221, -3.692), (-0.004927, 0.3246, -3.745), (-0.05692, -0.3968, -3.603), (-0.05692, 0.3083, -3.802), (-0.004927, -0.3805, -3.545), (0.1621, 0.2564, -3.985), (0.2141, -0.4323, -3.728), (0.2141, 0.2727, -3.928), (0.1621, -0.4486, -3.786), (0.7881, 0.2457, -4.023), (0.7361, -0.4756, -3.881), (0.7361, 0.2294, -4.081), (0.7881, -0.4593, -3.823), (-0.2355, 0.4593, -3.269), (-0.1835, -0.2294, -3.011), (-0.1835, 0.4756, -3.211), (-0.2355, -0.2457, -3.069), (-0.2841, 0.2491, -3.149), (-0.2841, -0.003914, -3.077), (-0.1712, 0.2224, -3.243), (-0.1712, -0.03062, -3.172), (-0.2355, 0.2874, -3.22), (-0.2355, -0.07387, -3.118), (0.8121, -0.2945, -3.988), (0.8121, 0.01899, -4.077), (0.6722, -0.2614, -3.871), (0.6722, 0.05208, -3.96), (0.7361, -0.3271, -3.923), (0.7361, 0.08092, -4.039), (-0.2469, 0.2586, -3.109), (-0.2469, 0.009043, -3.038), (-0.1356, -0.0173, -3.131), (-0.1356, 0.2322, -3.202), (-0.1835, -0.05511, -3.061), (-0.1835, 0.3013, -3.162), (0.8518, -0.2814, -3.944), (0.8518, 0.03107, -4.032), (0.7124, 0.06405, -3.916), (0.7124, -0.2484, -3.827), (0.7881, 0.09658, -3.981), (0.7881, -0.3101, -3.866), (0.09138, -0.058, -3.751), (0.03939, -0.07431, -3.809), (-0.0485, 0.01862, -3.48), (-0.1005, 0.002308, -3.538), (0.3375, -0.1013, -3.904), (0.3895, -0.085, -3.846), (-0.02617, 0.08587, -3.243), (-0.07816, 0.06956, -3.3), (0.5788, -0.08587, -3.849), (0.6308, -0.06956, -3.792), (-0.05692, -0.04427, -3.702), (-0.004927, -0.02796, -3.645), (0.2141, -0.07977, -3.828), (0.1621, -0.09608, -3.885), (-0.154, 0.0918, -3.222), (0.6523, -0.09995, -3.899), (-0.1186, 0.1035, -3.181), (0.6926, -0.08749, -3.855), (0.8934, -0.1603, -4.112), (0.9454, -0.144, -4.055), (0.8319, -0.1424, -4.049), (0.8716, -0.1298, -4.005), (-0.3928, 0.144, -3.037), (-0.3408, 0.1603, -2.98), (-0.3013, 0.1266, -3.099), (-0.2639, 0.1378, -3.059), (0.3591, 0.001828, 4.143), (-0.452, -0.1842, 4.187), (-0.452, -0.3784, 3.377), (0.3591, -0.1924, 3.333), (0.2178, 0.5844, 4.003), (-0.5933, 0.3985, 4.048), (-0.5933, 0.2043, 3.237), (0.2178, 0.3903, 3.193), (-0.5933, 0.3014, 3.643), (-0.452, -0.2813, 3.782), (0.2178, 0.4873, 3.598), (0.3591, -0.09527, 3.738), (-0.04645, -0.09117, 4.165), (-0.04645, -0.2854, 3.355), (-0.04645, -0.1883, 3.76), (-0.5186, 0.4156, 4.044), (-0.3773, -0.3612, 3.373), (-0.3773, -0.167, 4.183), (-0.5186, 0.2214, 3.233), (-0.3773, -0.2641, 3.778), (-0.5186, 0.3185, 3.639), (0.279, -0.01653, 4.147), (0.1378, 0.3719, 3.197), (0.279, -0.1136, 3.742), (0.1378, 0.469, 3.602), (0.1378, 0.5661, 4.008), (0.279, -0.2107, 3.337), (-0.6957, 0.6267, 3.136), (0.1153, 0.8127, 3.092), (-0.6957, 0.7238, 3.541), (0.1153, 0.9098, 3.497), (-0.621, 0.6439, 3.132), (-0.621, 0.741, 3.537), (0.0353, 0.7944, 3.096), (0.0353, 0.8915, 3.501), (-0.6169, 0.3301, 3.311), (0.1919, 0.5156, 3.266), (-0.6169, 0.3803, 3.52), (0.1919, 0.5658, 3.476), (-0.5424, 0.3472, 3.307), (-0.5424, 0.3974, 3.516), (0.1121, 0.4973, 3.271), (0.1121, 0.5475, 3.48), (-0.6698, 0.5483, 3.259), (0.139, 0.7338, 3.214), (-0.6698, 0.5985, 3.468), (0.139, 0.784, 3.423), (-0.5953, 0.5654, 3.255), (-0.5953, 0.6156, 3.464), (0.05917, 0.7155, 3.219), (0.05918, 0.7657, 3.428), (-0.07554, -0.006461, 4.001), (-0.07554, -0.1354, 3.463), (-0.389, 0.33, 3.92), (-0.2952, -0.1858, 3.475), (-0.2952, -0.05683, 4.013), (-0.389, 0.2011, 3.382), (-0.389, 0.2655, 3.651), (0.1406, 0.0431, 3.989), (0.04677, 0.301, 3.358), (0.04677, 0.3655, 3.627), (0.04677, 0.4299, 3.896), (0.1406, -0.08584, 3.451), (-0.156, 0.2973, 3.821), (-0.09761, 0.05671, 3.878), (-0.156, 0.2171, 3.486), (-0.09761, -0.0235, 3.544), (-0.156, 0.2572, 3.653), (-0.2265, 0.2812, 3.824), (-0.1681, -0.03967, 3.547), (-0.1681, 0.04053, 3.882), (-0.2265, 0.201, 3.49), (-0.2265, 0.2411, 3.657), (-0.02822, 0.07262, 3.874), (-0.08657, 0.233, 3.482), (-0.08657, 0.2732, 3.649), (-0.08657, 0.3133, 3.817), (-0.02822, -0.007589, 3.54), (2.769, 0.3463, -2.235), (2.99, -0.09275, -2.36), (2.74, -0.09275, -2.801), (2.519, 0.3463, -2.676), (2.373, -0.1268, -2.302), (2.373, -0.1268, -2.302), (2.373, -0.1268, -2.302), (2.373, -0.1268, -2.302), (2.571, 0.1098, -2.269), (2.681, -0.1098, -2.331), (2.556, -0.1098, -2.552), (2.446, 0.1098, -2.489), (2.67, 0.2281, -2.252), (2.836, -0.1013, -2.346), (2.648, -0.1013, -2.677), (2.483, 0.2281, -2.583), (2.472, -0.008499, -2.285), (2.527, -0.1183, -2.316), (2.464, -0.1183, -2.427), (2.409, -0.008499, -2.395), (2.521, 0.05064, -2.277), (2.604, -0.114, -2.324), (2.51, -0.114, -2.489), (2.428, 0.05064, -2.442), (2.621, 0.1689, -2.26), (2.758, -0.1055, -2.338), (2.602, -0.1055, -2.614), (2.464, 0.1689, -2.536), (2.72, 0.2872, -2.244), (2.913, -0.097, -2.353), (2.694, -0.097, -2.739), (2.501, 0.2872, -2.63), (2.422, -0.06764, -2.293), (2.45, -0.1225, -2.309), (2.419, -0.1225, -2.364), (2.391, -0.06764, -2.349), (2.447, -0.03807, -2.289), (2.488, -0.1204, -2.313), (2.441, -0.1204, -2.395), (2.4, -0.03807, -2.372), (2.497, 0.02107, -2.281), (2.566, -0.1162, -2.32), (2.487, -0.1162, -2.458), (2.418, 0.02107, -2.419), (2.546, 0.08021, -2.273), (2.643, -0.1119, -2.327), (2.533, -0.1119, -2.52), (2.437, 0.08021, -2.466), (2.596, 0.1393, -2.264), (2.72, -0.1076, -2.335), (2.579, -0.1076, -2.583), (2.455, 0.1393, -2.512), (2.695, 0.2576, -2.248), (2.874, -0.09913, -2.349), (2.671, -0.09913, -2.708), (2.492, 0.2576, -2.606), (2.645, 0.1985, -2.256), (2.797, -0.1034, -2.342), (2.625, -0.1034, -2.645), (2.473, 0.1985, -2.559), (2.745, 0.3168, -2.239), (2.951, -0.09488, -2.357), (2.717, -0.09488, -2.77), (2.51, 0.3168, -2.653), (2.563, 0.1138, -2.251), (2.683, -0.1249, -2.319), (2.547, -0.1249, -2.559), (2.427, 0.1138, -2.491), (2.662, 0.2321, -2.235), (2.838, -0.1164, -2.334), (2.639, -0.1164, -2.684), (2.464, 0.2321, -2.585), (2.514, 0.05469, -2.26), (2.606, -0.1291, -2.312), (2.501, -0.1291, -2.497), (2.409, 0.05469, -2.444), (2.712, 0.2912, -2.227), (2.915, -0.1121, -2.341), (2.685, -0.1121, -2.747), (2.482, 0.2912, -2.632), (2.415, -0.06359, -2.276), (2.452, -0.1377, -2.297), (2.41, -0.1377, -2.372), (2.372, -0.06359, -2.351), (2.439, -0.03402, -2.272), (2.49, -0.1355, -2.301), (2.432, -0.1355, -2.403), (2.381, -0.03402, -2.374), (2.489, 0.02512, -2.264), (2.567, -0.1313, -2.308), (2.478, -0.1313, -2.466), (2.4, 0.02512, -2.421), (2.588, 0.1434, -2.247), (2.722, -0.1228, -2.323), (2.57, -0.1228, -2.59), (2.436, 0.1434, -2.515), (2.638, 0.2025, -2.239), (2.799, -0.1185, -2.33), (2.616, -0.1185, -2.653), (2.455, 0.2025, -2.561), (2.737, 0.3208, -2.222), (2.953, -0.11, -2.345), (2.708, -0.11, -2.778), (2.491, 0.3208, -2.655), (2.588, -0.01213, 2.158), (2.683, 0.2593, 2.416), (2.47, 0.06444, 2.673), (2.379, -0.2092, 2.416), (2.608, 0.2102, 2.558), (2.459, -0.1632, 2.275), (2.666, 0.1673, 2.277), (2.393, -0.115, 2.554), (2.862, 0.1271, 2.477), (2.661, -0.05911, 2.722), (2.574, -0.319, 2.477), (2.788, 0.08235, 2.611), (2.646, -0.2732, 2.342), (2.846, 0.03959, 2.345), (2.586, -0.2293, 2.608), (2.774, -0.132, 2.231), (2.829, -0.1679, 2.238), (2.923, 0.1016, 2.495), (2.711, -0.09171, 2.75), (2.622, -0.3643, 2.495), (2.846, 0.05515, 2.635), (2.697, -0.3161, 2.353), (2.907, 0.009893, 2.357), (2.636, -0.2708, 2.632), (2.728, -0.2876, 2.507), (2.855, -0.1846, 2.285), (2.937, 0.04572, 2.506), (2.754, -0.1192, 2.725), (2.679, -0.3542, 2.506), (2.868, 0.007513, 2.626), (2.741, -0.3112, 2.384), (2.921, -0.03135, 2.387), (2.688, -0.2724, 2.623), (2.823, -0.1637, 2.511), (2.723, -0.2922, 2.471), (2.708, -0.2815, 2.537), (2.765, -0.2338, 2.508), (2.775, -0.1318, 2.654), (2.813, -0.09344, 2.624), (2.756, -0.1813, 2.623), (2.793, -0.1435, 2.586), (2.842, -0.177, 2.357), (2.807, -0.2196, 2.39), (2.866, -0.1287, 2.391), (2.828, -0.1678, 2.43), (2.896, -0.02644, 2.508), (2.883, -0.009921, 2.538), (2.898, -0.02049, 2.473), (2.863, -0.08215, 2.509), (2.855, -0.3493, 2.545), (2.864, -0.3392, 2.53), (2.857, -0.3345, 2.559), (2.872, -0.3252, 2.546), (2.898, -0.2114, 2.674), (2.914, -0.1948, 2.661), (2.89, -0.2329, 2.66), (2.906, -0.2165, 2.644), (2.956, -0.2511, 2.417), (2.942, -0.268, 2.43), (2.965, -0.2319, 2.43), (2.95, -0.2475, 2.445), (3.004, -0.1183, 2.547), (2.993, -0.1249, 2.559), (2.999, -0.1291, 2.533), (2.991, -0.1407, 2.547), (2.864, 0.1402, 2.475), (2.654, -0.05438, 2.731), (2.562, -0.3256, 2.475), (2.787, 0.09312, 2.616), (2.638, -0.2781, 2.334), (2.847, 0.04848, 2.337), (2.576, -0.2322, 2.612), (2.771, -0.1305, 2.219)], [], [(15, 5, 1, 17), (8, 6, 2, 9), (22, 7, 3, 26), (10, 4, 0, 11), (19, 9, 2, 16), (20, 8, 5, 15), (5, 8, 9, 1), (7, 10, 11, 3), (17, 1, 9, 19), (22, 24, 42, 41), (20, 15, 53, 57), (18, 20, 57, 56), (23, 14, 13, 26), (16, 18, 56, 54), (21, 12, 14, 23), (12, 21, 58, 51), (22, 26, 62, 59), (14, 19, 16, 13), (21, 25, 61, 58), (12, 17, 19, 14), (25, 24, 60, 61), (6, 18, 16, 2), (24, 22, 59, 60), (4, 25, 21, 0), (11, 23, 26, 3), (10, 24, 25, 4), (0, 21, 23, 11), (8, 29, 45, 37), (31, 27, 29, 32), (28, 33, 34, 30), (8, 20, 32, 29), (18, 6, 27, 31), (24, 10, 30, 34), (30, 10, 38, 46), (7, 22, 33, 28), (6, 8, 37, 35), (36, 41, 42, 38), (44, 49, 41, 36), (46, 50, 49, 44), (38, 42, 50, 46), (32, 20, 40, 48), (20, 18, 39, 40), (33, 22, 41, 49), (31, 32, 48, 47), (7, 28, 44, 36), (10, 7, 36, 38), (28, 30, 46, 44), (27, 6, 35, 43), (29, 27, 43, 45), (18, 31, 47, 39), (24, 34, 50, 42), (34, 33, 49, 50), (35, 39, 47, 43), (43, 47, 48, 45), (45, 48, 40, 37), (37, 40, 39, 35), (57, 53, 68, 72), (56, 57, 72, 71), (54, 56, 71, 69), (51, 58, 73, 64), (59, 62, 77, 74), (58, 61, 76, 73), (61, 60, 75, 76), (60, 59, 74, 75), (15, 17, 55, 53), (13, 16, 54, 52), (26, 13, 52, 62), (17, 12, 51, 55), (76, 63, 64, 73), (71, 65, 66, 69), (75, 67, 63, 76), (74, 65, 67, 75), (63, 68, 70, 64), (67, 72, 68, 63), (65, 71, 72, 67), (65, 74, 77, 66), (53, 55, 70, 68), (52, 54, 69, 66), (62, 52, 66, 77), (55, 51, 64, 70), (82, 83, 79, 78), (83, 84, 80, 79), (84, 85, 81, 80), (85, 82, 78, 81), (78, 79, 80, 81), (85, 84, 83, 82), (90, 91, 87, 86), (91, 92, 88, 87), (92, 93, 89, 88), (93, 90, 86, 89), (86, 87, 88, 89), (93, 92, 91, 90), (100, 99, 106, 107), (99, 98, 105, 106), (98, 97, 104, 105), (97, 96, 103, 104), (96, 95, 102, 103), (95, 94, 101, 102), (107, 106, 113, 114), (106, 105, 112, 113), (105, 104, 111, 112), (104, 103, 110, 111), (103, 102, 109, 110), (102, 101, 108, 109), (114, 113, 121, 122), (113, 112, 120, 121), (112, 111, 119, 120), (111, 110, 118, 119), (110, 109, 117, 118), (109, 108, 116, 117), (122, 121, 128, 129), (121, 120, 127, 128), (120, 119, 126, 127), (119, 118, 125, 126), (118, 117, 124, 125), (117, 116, 123, 124), (129, 128, 136, 137), (128, 127, 135, 136), (127, 126, 134, 135), (126, 125, 133, 134), (125, 124, 132, 133), (124, 123, 131, 132), (137, 136, 143, 144), (136, 135, 142, 143), (135, 134, 141, 142), (134, 133, 140, 141), (133, 132, 139, 140), (132, 131, 138, 139), (144, 143, 150, 151), (143, 142, 149, 150), (142, 141, 148, 149), (141, 140, 147, 148), (140, 139, 146, 147), (139, 138, 145, 146), (130, 100, 107), (94, 115, 101), (130, 107, 114), (101, 115, 108), (130, 114, 122), (108, 115, 116), (130, 122, 129), (116, 115, 123), (130, 129, 137), (123, 115, 131), (130, 137, 144), (131, 115, 138), (130, 144, 151), (138, 115, 145), (130, 151, 100), (151, 150, 99, 100), (150, 149, 98, 99), (149, 148, 97, 98), (148, 147, 96, 97), (147, 146, 95, 96), (146, 145, 94, 95), (145, 115, 94), (238, 157, 153, 239), (192, 158, 154, 194), (242, 159, 155, 243), (189, 156, 152, 191), (193, 173, 210, 212), (189, 177, 204, 206), (184, 160, 161, 186), (181, 162, 163, 183), (232, 186, 161, 220), (230, 182, 160, 221), (182, 164, 166, 180), (231, 180, 166, 222), (175, 167, 165, 173), (227, 172, 164, 223), (187, 169, 171, 185), (233, 184, 170, 224), (178, 170, 168, 176), (229, 176, 168, 225), (164, 172, 174, 166), (222, 166, 174, 226), (195, 175, 173, 193), (192, 172, 198, 200), (169, 177, 179, 171), (224, 170, 178, 228), (190, 178, 176, 188), (188, 176, 216, 218), (167, 181, 183, 165), (223, 164, 182, 230), (160, 182, 180, 161), (220, 161, 180, 231), (170, 184, 186, 168), (225, 168, 186, 232), (162, 187, 185, 163), (221, 160, 184, 233), (177, 189, 191, 179), (190, 157, 203, 207), (157, 190, 188, 153), (191, 152, 214, 219), (172, 192, 194, 174), (194, 154, 208, 213), (159, 195, 193, 155), (195, 159, 197, 201), (174, 194, 213, 211), (226, 174, 211, 236), (227, 175, 199, 234), (175, 195, 201, 199), (242, 158, 196, 244), (158, 192, 200, 196), (228, 178, 205, 235), (178, 190, 207, 205), (156, 189, 206, 202), (238, 156, 202, 240), (155, 193, 212, 209), (243, 155, 209, 245), (229, 179, 217, 237), (179, 191, 219, 217), (153, 188, 218, 215), (239, 153, 215, 241), (203, 215, 218, 207), (207, 218, 216, 205), (235, 237, 217, 204), (204, 217, 219, 206), (206, 219, 214, 202), (240, 241, 215, 203), (244, 245, 209, 197), (197, 209, 212, 201), (201, 212, 210, 199), (234, 236, 211, 198), (198, 211, 213, 200), (200, 213, 208, 196), (185, 232, 220, 163), (181, 230, 221, 162), (183, 231, 222, 165), (175, 227, 223, 167), (187, 233, 224, 169), (179, 229, 225, 171), (165, 222, 226, 173), (169, 224, 228, 177), (167, 223, 230, 181), (163, 220, 231, 183), (171, 225, 232, 185), (162, 221, 233, 187), (173, 226, 236, 210), (172, 227, 234, 198), (177, 228, 235, 204), (176, 229, 237, 216), (205, 216, 237, 235), (199, 210, 236, 234), (156, 238, 239, 152), (157, 238, 240, 203), (152, 239, 241, 214), (202, 214, 241, 240), (158, 242, 243, 154), (159, 242, 244, 197), (154, 243, 245, 208), (196, 208, 245, 244), (261, 251, 247, 263), (254, 252, 248, 255), (268, 253, 249, 272), (256, 250, 246, 257), (265, 255, 248, 262), (266, 254, 251, 261), (251, 254, 255, 247), (253, 256, 257, 249), (263, 247, 255, 265), (268, 270, 288, 287), (266, 261, 299, 303), (264, 266, 303, 302), (269, 260, 259, 272), (262, 264, 302, 300), (267, 258, 260, 269), (258, 267, 304, 297), (268, 272, 308, 305), (260, 265, 262, 259), (267, 271, 307, 304), (258, 263, 265, 260), (271, 270, 306, 307), (252, 264, 262, 248), (270, 268, 305, 306), (250, 271, 267, 246), (257, 269, 272, 249), (256, 270, 271, 250), (246, 267, 269, 257), (254, 275, 291, 283), (277, 273, 275, 278), (274, 279, 280, 276), (254, 266, 278, 275), (264, 252, 273, 277), (270, 256, 276, 280), (276, 256, 284, 292), (253, 268, 279, 274), (252, 254, 283, 281), (282, 287, 288, 284), (290, 295, 287, 282), (292, 296, 295, 290), (284, 288, 296, 292), (278, 266, 286, 294), (266, 264, 285, 286), (279, 268, 287, 295), (277, 278, 294, 293), (253, 274, 290, 282), (256, 253, 282, 284), (274, 276, 292, 290), (273, 252, 281, 289), (275, 273, 289, 291), (264, 277, 293, 285), (270, 280, 296, 288), (280, 279, 295, 296), (281, 285, 293, 289), (289, 293, 294, 291), (291, 294, 286, 283), (283, 286, 285, 281), (303, 299, 314, 318), (302, 303, 318, 317), (300, 302, 317, 315), (297, 304, 319, 310), (305, 308, 323, 320), (304, 307, 322, 319), (307, 306, 321, 322), (306, 305, 320, 321), (261, 263, 301, 299), (259, 262, 300, 298), (272, 259, 298, 308), (263, 258, 297, 301), (322, 309, 310, 319), (317, 311, 312, 315), (321, 313, 309, 322), (320, 311, 313, 321), (309, 314, 316, 310), (313, 318, 314, 309), (311, 317, 318, 313), (311, 320, 323, 312), (299, 301, 316, 314), (298, 300, 315, 312), (308, 298, 312, 323), (301, 297, 310, 316), (324, 325, 326, 327), (328, 331, 330, 329), (356, 328, 329, 357), (357, 329, 330, 358), (358, 330, 331, 359), (384, 324, 327, 387), (383, 380, 420, 423), (386, 385, 425, 426), (375, 374, 418, 419), (368, 332, 335, 371), (365, 366, 414, 413), (376, 336, 337, 377), (377, 337, 338, 378), (378, 338, 339, 379), (364, 340, 341, 365), (365, 341, 342, 366), (366, 342, 343, 367), (360, 340, 343, 363), (356, 357, 405, 404), (368, 344, 345, 369), (369, 345, 346, 370), (370, 346, 347, 371), (380, 348, 349, 381), (381, 349, 350, 382), (382, 350, 351, 383), (372, 348, 351, 375), (376, 352, 355, 379), (382, 383, 423, 422), (344, 347, 399, 396), (362, 361, 409, 410), (352, 353, 401, 400), (332, 333, 389, 388), (359, 356, 404, 407), (328, 356, 359, 331), (347, 346, 398, 399), (340, 360, 361, 341), (341, 361, 362, 342), (342, 362, 363, 343), (338, 337, 393, 394), (335, 332, 388, 391), (385, 384, 424, 425), (340, 364, 367, 343), (344, 368, 371, 347), (332, 368, 369, 333), (333, 369, 370, 334), (334, 370, 371, 335), (348, 372, 373, 349), (349, 373, 374, 350), (350, 374, 375, 351), (364, 365, 413, 412), (352, 376, 377, 353), (353, 377, 378, 354), (354, 378, 379, 355), (336, 376, 379, 339), (348, 380, 383, 351), (374, 373, 417, 418), (381, 382, 422, 421), (361, 360, 408, 409), (355, 352, 400, 403), (324, 384, 385, 325), (325, 385, 386, 326), (326, 386, 387, 327), (416, 388, 389, 417), (417, 389, 390, 418), (418, 390, 391, 419), (420, 392, 395, 423), (412, 396, 399, 415), (424, 400, 401, 425), (425, 401, 402, 426), (426, 402, 403, 427), (408, 404, 405, 409), (409, 405, 406, 410), (410, 406, 407, 411), (404, 408, 411, 407), (396, 412, 413, 397), (397, 413, 414, 398), (398, 414, 415, 399), (388, 416, 419, 391), (392, 420, 421, 393), (393, 421, 422, 394), (394, 422, 423, 395), (400, 424, 427, 403), (339, 338, 394, 395), (333, 334, 390, 389), (363, 362, 410, 411), (336, 339, 395, 392), (345, 344, 396, 397), (353, 354, 402, 401), (372, 375, 419, 416), (357, 358, 406, 405), (366, 367, 415, 414), (387, 386, 426, 427), (360, 363, 411, 408), (373, 372, 416, 417), (380, 381, 421, 420), (384, 387, 427, 424), (334, 335, 391, 390), (346, 345, 397, 398), (354, 355, 403, 402), (337, 336, 392, 393), (358, 359, 407, 406), (367, 364, 412, 415), (441, 436, 493, 498), (439, 437, 494, 496), (442, 438, 495, 499), (440, 443, 500, 497), (436, 439, 496, 493), (438, 440, 497, 495), (443, 441, 498, 500), (437, 442, 499, 494), (434, 429, 436, 441), (432, 430, 437, 439), (435, 431, 438, 442), (433, 428, 443, 440), (429, 432, 439, 436), (431, 433, 440, 438), (428, 434, 441, 443), (430, 435, 442, 437), (498, 493, 445, 450), (496, 494, 446, 448), (499, 495, 447, 451), (497, 500, 444, 449), (448, 446, 455, 457), (493, 496, 448, 445), (495, 497, 449, 447), (449, 444, 453, 458), (500, 498, 450, 444), (494, 499, 451, 446), (450, 445, 454, 459), (451, 447, 456, 460), (460, 461, 468, 467), (461, 459, 475, 476), (461, 460, 463, 464), (459, 461, 472, 471), (447, 449, 458, 456), (446, 451, 460, 455), (445, 448, 457, 454), (444, 450, 459, 453), (476, 475, 491, 492), (460, 456, 452, 463), (458, 461, 464, 462), (456, 458, 462, 452), (469, 471, 487, 485), (461, 457, 466, 468), (457, 455, 465, 466), (455, 460, 467, 465), (472, 470, 486, 488), (461, 458, 470, 472), (458, 453, 469, 470), (453, 459, 471, 469), (466, 465, 481, 482), (457, 461, 476, 474), (459, 454, 473, 475), (454, 457, 474, 473), (478, 480, 479, 477), (484, 482, 481, 483), (485, 487, 488, 486), (491, 489, 490, 492), (464, 463, 479, 480), (475, 473, 489, 491), (462, 464, 480, 478), (468, 466, 482, 484), (465, 467, 483, 481), (471, 472, 488, 487), (470, 469, 485, 486), (474, 476, 492, 490), (463, 452, 477, 479), (473, 474, 490, 489), (452, 462, 478, 477), (467, 468, 484, 483)])
me_icosphere_002.polygons.foreach_set('use_smooth', [0, 0, 0, 0, 0, 0, 0, 0, 0, 0, 0, 0, 0, 0, 0, 0, 0, 0, 0, 0, 0, 0, 0, 0, 0, 0, 0, 0, 0, 0, 0, 0, 0, 0, 0, 0, 0, 0, 0, 0, 0, 0, 0, 0, 0, 0, 0, 0, 0, 0, 0, 0, 0, 0, 0, 0, 0, 0, 0, 0, 0, 0, 0, 0, 0, 0, 0, 0, 0, 0, 0, 0, 0, 0, 0, 0, 0, 0, 0, 0, 0, 0, 0, 0, 0, 0, 0, 0, 0, 0, 0, 0, 0, 0, 0, 0, 0, 0, 0, 0, 0, 0, 0, 0, 0, 0, 0, 0, 0, 0, 0, 0, 0, 0, 0, 0, 0, 0, 0, 0, 0, 0, 0, 0, 0, 0, 0, 0, 0, 0, 0, 0, 0, 0, 0, 0, 0, 0, 0, 0, 0, 0, 0, 0, 0, 0, 0, 0, 0, 0, 0, 0, 0, 0, 0, 0, 1, 1, 1, 1, 1, 1, 1, 1, 1, 1, 1, 1, 1, 1, 1, 1, 1, 1, 1, 1, 1, 1, 1, 1, 1, 1, 1, 1, 1, 1, 1, 1, 1, 1, 1, 1, 1, 1, 1, 1, 1, 1, 1, 1, 1, 1, 1, 1, 1, 1, 1, 1, 1, 1, 1, 1, 1, 1, 1, 1, 1, 1, 1, 1, 1, 1, 1, 1, 1, 1, 1, 1, 1, 1, 1, 1, 1, 1, 1, 1, 1, 1, 1, 1, 1, 1, 1, 1, 1, 1, 1, 1, 1, 1, 1, 1, 0, 0, 0, 0, 0, 0, 0, 0, 0, 0, 0, 0, 0, 0, 0, 0, 0, 0, 0, 0, 0, 0, 0, 0, 0, 0, 0, 0, 0, 0, 0, 0, 0, 0, 0, 0, 0, 0, 0, 0, 0, 0, 0, 0, 0, 0, 0, 0, 0, 0, 0, 0, 0, 0, 0, 0, 0, 0, 0, 0, 0, 0, 0, 0, 0, 0, 0, 0, 0, 0, 0, 0, 0, 0, 0, 0, 0, 0, 0, 0, 0, 0, 0, 0, 0, 0, 0, 0, 0, 0, 0, 0, 0, 0, 0, 0, 0, 0, 0, 0, 0, 0, 0, 0, 0, 0, 0, 0, 0, 0, 0, 0, 0, 0, 0, 0, 0, 0, 0, 0, 0, 0, 0, 0, 0, 0, 0, 0, 0, 0, 0, 0, 0, 0, 0, 0, 0, 0, 0, 0, 0, 0, 0, 0, 0, 0, 0, 0, 0, 0, 0, 0, 0, 0, 0, 0, 0, 0, 0, 0, 0, 0, 0, 0, 0, 0, 0, 0, 0, 0, 0, 0, 0, 0, 0, 0, 0, 0, 0, 0, 0, 0, 0, 0, 0, 0, 0, 0, 0, 0, 0, 0, 0, 0, 0, 0, 0, 0, 0, 0, 0, 0, 0, 0, 0, 0, 0, 0, 0, 0, 0, 0, 0, 0, 0, 0, 0, 0, 0, 0, 0, 0, 0, 0, 0, 0, 0, 0, 0, 0, 0, 0, 0, 0, 0, 0, 0, 0, 0, 0, 0, 0, 0, 0, 0, 0, 0, 0, 0, 0])
me_icosphere_002.polygons.foreach_set('material_index', [0, 0, 0, 0, 0, 0, 0, 0, 0, 0, 0, 0, 0, 0, 0, 0, 0, 0, 0, 0, 0, 0, 0, 0, 0, 0, 0, 0, 0, 0, 0, 0, 0, 0, 0, 0, 0, 0, 0, 0, 0, 0, 0, 0, 0, 0, 0, 0, 0, 0, 0, 0, 0, 0, 0, 0, 0, 0, 0, 0, 0, 0, 0, 0, 0, 0, 0, 0, 0, 0, 0, 0, 0, 0, 0, 0, 0, 0, 0, 0, 0, 0, 0, 0, 0, 0, 0, 0, 0, 0, 0, 0, 0, 0, 0, 0, 0, 0, 0, 0, 0, 0, 0, 0, 0, 0, 0, 0, 0, 0, 0, 0, 0, 0, 0, 0, 0, 0, 0, 0, 0, 0, 0, 0, 0, 0, 0, 0, 0, 0, 0, 0, 0, 0, 0, 0, 0, 0, 0, 0, 0, 0, 0, 0, 0, 0, 0, 0, 0, 0, 0, 0, 0, 0, 0, 0, 0, 0, 0, 0, 0, 0, 0, 0, 0, 0, 0, 0, 0, 0, 0, 0, 0, 0, 0, 0, 0, 0, 0, 0, 0, 0, 0, 0, 0, 0, 0, 0, 0, 0, 0, 0, 0, 0, 0, 0, 0, 0, 0, 0, 0, 0, 0, 0, 0, 0, 0, 0, 0, 0, 0, 0, 0, 0, 0, 0, 0, 0, 0, 0, 0, 0, 0, 0, 0, 0, 0, 0, 0, 0, 0, 0, 0, 0, 0, 0, 0, 0, 0, 0, 0, 0, 0, 0, 0, 0, 0, 0, 0, 0, 0, 0, 0, 0, 0, 0, 0, 0, 0, 0, 0, 0, 0, 0, 0, 0, 0, 0, 0, 0, 0, 0, 0, 0, 0, 0, 0, 0, 0, 0, 0, 0, 0, 0, 0, 0, 0, 0, 0, 0, 0, 0, 0, 0, 0, 0, 0, 0, 0, 0, 0, 0, 0, 0, 0, 0, 0, 0, 0, 0, 0, 0, 0, 0, 0, 0, 0, 0, 0, 0, 0, 0, 0, 0, 0, 0, 0, 0, 0, 0, 0, 0, 0, 0, 0, 0, 0, 0, 0, 0, 0, 0, 0, 0, 0, 0, 0, 0, 0, 0, 0, 0, 0, 0, 0, 0, 0, 0, 0, 0, 0, 0, 0, 0, 0, 0, 0, 0, 0, 0, 0, 0, 0, 0, 0, 0, 0, 0, 0, 0, 0, 0, 0, 0, 0, 0, 0, 0, 0, 0, 0, 0, 0, 0, 0, 0, 0, 0, 0, 0, 0, 0, 0, 0, 0, 0, 0, 0, 0, 0, 0, 0, 0, 0, 0, 0, 0, 0, 0, 0, 0, 0, 0, 0, 0, 0, 0, 0, 0, 0, 0, 0, 0, 0, 2, 2, 2, 2, 2, 2, 2, 2, 1, 1, 1, 1, 1, 1, 1, 1, 2, 2, 2, 2, 2, 2, 2, 2, 2, 2, 2, 2, 3, 3, 3, 3, 2, 2, 2, 2, 3, 3, 3, 3, 3, 3, 3, 3, 3, 3, 3, 3, 3, 3, 3, 3, 3, 3, 3, 3, 3, 3, 3, 3, 3, 3, 3, 3, 3, 3, 3, 3])
me_icosphere_002.materials.append(mat_material_001)
me_icosphere_002.materials.append(mat_tube)
me_icosphere_002.materials.append(mat_top)
me_icosphere_002.materials.append(mat_prongs)
me_icosphere_002.use_remesh_preserve_volume = False
me_icosphere_002.use_remesh_preserve_attributes = False
me_icosphere_002.use_mirror_vertex_groups = False
me_icosphere_002.update()
me_icosphere_001 = bpy.data.meshes.new('Icosphere.001')
me_icosphere_001.from_pydata([(0.0, 0.0, -1.0), (0.7236, -0.5257, -0.4472), (-0.2764, -0.8506, -0.4472), (-0.8944, 0.0, -0.4472), (-0.2764, 0.8506, -0.4472), (0.7236, 0.5257, -0.4472), (0.2764, -0.8506, 0.4472), (-0.7236, -0.5257, 0.4472), (-0.7236, 0.5257, 0.4472), (0.2764, 0.8506, 0.4472), (0.8944, 0.0, 0.4472), (0.0, 0.0, 1.0), (-0.1625, -0.5, -0.8507), (0.4253, -0.309, -0.8507), (0.2629, -0.809, -0.5257), (0.8506, 0.0, -0.5257), (0.4253, 0.309, -0.8507), (-0.5257, 0.0, -0.8507), (-0.6882, -0.5, -0.5257), (-0.1625, 0.5, -0.8507), (-0.6882, 0.5, -0.5257), (0.2629, 0.809, -0.5257), (0.9511, -0.309, 0.0), (0.9511, 0.309, 0.0), (0.0, -1.0, 0.0), (0.5878, -0.809, 0.0), (-0.9511, -0.309, 0.0), (-0.5878, -0.809, 0.0), (-0.5878, 0.809, 0.0), (-0.9511, 0.309, 0.0), (0.5878, 0.809, 0.0), (0.0, 1.0, 0.0), (0.6882, -0.5, 0.5257), (-0.2629, -0.809, 0.5257), (-0.8506, 0.0, 0.5257), (-0.2629, 0.809, 0.5257), (0.6882, 0.5, 0.5257), (0.1625, -0.5, 0.8507), (0.5257, 0.0, 0.8507), (-0.4253, -0.309, 0.8507), (-0.4253, 0.309, 0.8507), (0.1625, 0.5, 0.8507)], [], [(0, 13, 12), (1, 13, 15), (0, 12, 17), (0, 17, 19), (0, 19, 16), (1, 15, 22), (2, 14, 24), (3, 18, 26), (4, 20, 28), (5, 21, 30), (1, 22, 25), (2, 24, 27), (3, 26, 29), (4, 28, 31), (5, 30, 23), (6, 32, 37), (7, 33, 39), (8, 34, 40), (9, 35, 41), (10, 36, 38), (12, 14, 2), (12, 13, 14), (13, 1, 14), (15, 16, 5), (15, 13, 16), (13, 0, 16), (17, 18, 3), (17, 12, 18), (12, 2, 18), (19, 20, 4), (19, 17, 20), (17, 3, 20), (16, 21, 5), (16, 19, 21), (19, 4, 21), (22, 23, 10), (22, 15, 23), (15, 5, 23), (24, 25, 6), (24, 14, 25), (14, 1, 25), (26, 27, 7), (26, 18, 27), (18, 2, 27), (28, 29, 8), (28, 20, 29), (20, 3, 29), (30, 31, 9), (30, 21, 31), (21, 4, 31), (25, 32, 6), (25, 22, 32), (22, 10, 32), (27, 33, 7), (27, 24, 33), (24, 6, 33), (29, 34, 8), (29, 26, 34), (26, 7, 34), (31, 35, 9), (31, 28, 35), (28, 8, 35), (23, 36, 10), (23, 30, 36), (30, 9, 36), (37, 38, 11), (37, 32, 38), (32, 10, 38), (39, 37, 11), (39, 33, 37), (33, 6, 37), (40, 39, 11), (40, 34, 39), (34, 7, 39), (41, 40, 11), (41, 35, 40), (35, 8, 40), (38, 41, 11), (38, 36, 41), (36, 9, 41)])
me_icosphere_001.polygons.foreach_set('use_smooth', [True] * 80)
me_icosphere_001.use_remesh_preserve_volume = False
me_icosphere_001.use_remesh_preserve_attributes = False
me_icosphere_001.use_mirror_vertex_groups = False
me_icosphere_001.update()
me_icosphere = bpy.data.meshes.new('Icosphere')
me_icosphere.from_pydata([(-1.566, 0.1925, -3.285), (-2.096, 0.3003, -3.222), (-2.096, 0.02589, -2.752), (-1.566, -0.08197, -2.815), (-1.658, -0.1454, -3.482), (-2.188, -0.03755, -3.419), (-2.188, -0.312, -2.949), (-1.658, -0.4198, -3.012), (-2.188, -0.1748, -3.184), (-2.096, 0.1631, -2.987), (-1.658, -0.2826, -3.247), (-1.566, 0.05525, -3.05), (-1.831, 0.2464, -3.254), (-1.831, -0.02804, -2.784), (-1.831, 0.1092, -3.019), (-2.139, -0.04749, -3.425), (-2.047, 0.01596, -2.758), (-2.047, 0.2904, -3.228), (-2.139, -0.3219, -2.955), (-2.047, 0.1532, -2.993), (-2.139, -0.1847, -3.19), (-1.618, 0.2031, -3.279), (-1.71, -0.4092, -3.006), (-1.618, 0.06589, -3.044), (-1.71, -0.272, -3.241), (-1.71, -0.1348, -3.476), (-1.618, -0.07132, -2.809), (-2.255, -0.557, -3.093), (-1.725, -0.6649, -3.156), (-2.255, -0.4198, -3.328), (-1.725, -0.5276, -3.391), (-2.206, -0.5669, -3.098), (-2.206, -0.4297, -3.333), (-1.777, -0.6542, -3.149), (-1.777, -0.517, -3.384), (-2.203, -0.3382, -3.041), (-1.675, -0.4458, -3.104), (-2.203, -0.2673, -3.162), (-1.675, -0.3749, -3.225), (-2.155, -0.3481, -3.047), (-2.155, -0.2772, -3.168), (-1.727, -0.4351, -3.098), (-1.727, -0.3643, -3.219), (-2.238, -0.4647, -3.115), (-1.71, -0.5723, -3.178), (-2.238, -0.3939, -3.236), (-1.71, -0.5014, -3.299), (-2.189, -0.4746, -3.121), (-2.189, -0.4038, -3.242), (-1.762, -0.5617, -3.171), (-1.762, -0.4908, -3.293), (-1.85, 0.1322, -3.214), (-1.85, -0.04997, -2.902), (-2.054, -0.06288, -3.328), (-1.993, -0.02076, -2.885), (-1.993, 0.1614, -3.197), (-2.054, -0.2451, -3.016), (-2.054, -0.154, -3.172), (-1.709, 0.1035, -3.231), (-1.77, -0.303, -3.05), (-1.77, -0.2119, -3.206), (-1.77, -0.1208, -3.362), (-1.709, -0.07871, -2.919), (-1.902, -0.09251, -3.267), (-1.864, 0.04705, -3.185), (-1.902, -0.2059, -3.072), (-1.864, -0.0663, -2.991), (-1.902, -0.1492, -3.169), (-1.948, -0.08313, -3.261), (-1.91, -0.05692, -2.985), (-1.91, 0.05642, -3.18), (-1.948, -0.1965, -3.067), (-1.948, -0.1398, -3.164), (-1.819, 0.03782, -3.19), (-1.857, -0.2151, -3.078), (-1.857, -0.1584, -3.175), (-1.857, -0.1017, -3.272), (-1.819, -0.07553, -2.996), (-2.538, -0.6876, 1.342), (-2.094, -0.2432, 1.971), (-2.538, -0.6876, 2.6), (-2.983, -1.132, 1.971), (-3.167, -0.05906, 1.342), (-2.722, 0.3854, 1.971), (-3.167, -0.05906, 2.6), (-3.611, -0.5035, 1.971), (3.489, -0.5075, -0.1947), (3.679, -0.3178, 0.07368), (3.489, -0.5075, 0.342), (3.3, -0.6973, 0.07368), (3.221, -0.2392, -0.1947), (3.411, -0.04943, 0.07368), (3.221, -0.2392, 0.342), (3.031, -0.4289, 0.07368), (-3.248, 0.4715, -0.9356), (-3.229, 0.4837, -1.039), (-3.202, 0.502, -1.108), (-3.169, 0.5236, -1.132), (-3.136, 0.5452, -1.108), (-3.108, 0.5635, -1.039), (-3.09, 0.5757, -0.9356), (-3.295, 0.5435, -0.8999), (-3.317, 0.6168, -0.973), (-3.316, 0.6759, -1.022), (-3.293, 0.7118, -1.039), (-3.251, 0.7191, -1.022), (-3.196, 0.6966, -0.973), (-3.137, 0.6478, -0.8999), (-3.315, 0.5733, -0.8136), (-3.354, 0.6719, -0.8136), (-3.364, 0.7479, -0.8136), (-3.344, 0.7897, -0.8136), (-3.298, 0.7911, -0.8136), (-3.233, 0.7517, -0.8136), (-3.157, 0.6776, -0.8136), (-3.254, 0.4672, -0.8136), (-3.295, 0.5435, -0.7273), (-3.317, 0.6168, -0.6542), (-3.316, 0.6759, -0.6053), (-3.293, 0.7118, -0.5881), (-3.251, 0.7191, -0.6053), (-3.196, 0.6966, -0.6542), (-3.137, 0.6478, -0.7273), (-3.248, 0.4715, -0.6916), (-3.229, 0.4837, -0.5881), (-3.202, 0.502, -0.519), (-3.169, 0.5236, -0.4947), (-3.136, 0.5452, -0.519), (-3.108, 0.5635, -0.5881), (-3.09, 0.5757, -0.6916), (-3.083, 0.58, -0.8136), (-3.2, 0.3994, -0.7273), (-3.142, 0.3506, -0.6542), (-3.087, 0.3281, -0.6053), (-3.045, 0.3354, -0.5881), (-3.021, 0.3713, -0.6053), (-3.021, 0.4304, -0.6542), (-3.042, 0.5037, -0.7273), (-3.181, 0.3696, -0.8136), (-3.105, 0.2955, -0.8136), (-3.039, 0.2561, -0.8136), (-2.993, 0.2575, -0.8136), (-2.974, 0.2993, -0.8136), (-2.984, 0.3753, -0.8136), (-3.023, 0.4739, -0.8136), (-3.2, 0.3994, -0.8999), (-3.142, 0.3506, -0.973), (-3.087, 0.3281, -1.022), (-3.045, 0.3354, -1.039), (-3.021, 0.3713, -1.022), (-3.021, 0.4304, -0.973), (-3.042, 0.5037, -0.8999), (0.9454, -0.4965, -3.955), (0.9454, 0.2085, -4.154), (-0.3408, 0.5128, -3.08), (-0.3408, -0.1922, -2.88), (0.8934, -0.5128, -4.012), (0.8934, 0.1922, -4.212), (-0.3928, 0.4965, -3.137), (-0.3928, -0.2085, -2.938), (0.03939, 0.2782, -3.908), (0.09138, 0.2945, -3.851), (0.03939, -0.4268, -3.709), (0.09138, -0.4105, -3.651), (-0.1005, 0.3548, -3.638), (-0.0485, -0.3339, -3.38), (-0.0485, 0.3711, -3.58), (-0.1005, -0.3502, -3.438), (0.3895, 0.2675, -3.946), (0.3375, -0.4538, -3.804), (0.3375, 0.2512, -4.004), (0.3895, -0.4375, -3.746), (-0.07816, 0.4221, -3.4), (-0.02617, -0.2667, -3.143), (-0.02617, 0.4384, -3.343), (-0.07816, -0.283, -3.201), (0.6308, 0.283, -3.892), (0.5788, -0.4384, -3.75), (0.5788, 0.2667, -3.949), (0.6308, -0.4221, -3.692), (-0.004927, 0.3246, -3.745), (-0.05692, -0.3968, -3.603), (-0.05692, 0.3083, -3.802), (-0.004927, -0.3805, -3.545), (0.1621, 0.2564, -3.985), (0.2141, -0.4323, -3.728), (0.2141, 0.2727, -3.928), (0.1621, -0.4486, -3.786), (0.7881, 0.2457, -4.023), (0.7361, -0.4756, -3.881), (0.7361, 0.2294, -4.081), (0.7881, -0.4593, -3.823), (-0.2355, 0.4593, -3.269), (-0.1835, -0.2294, -3.011), (-0.1835, 0.4756, -3.211), (-0.2355, -0.2457, -3.069), (-0.2841, 0.2491, -3.149), (-0.2841, -0.003914, -3.077), (-0.1712, 0.2224, -3.243), (-0.1712, -0.03062, -3.172), (-0.2355, 0.2874, -3.22), (-0.2355, -0.07387, -3.118), (0.8121, -0.2945, -3.988), (0.8121, 0.01899, -4.077), (0.6722, -0.2614, -3.871), (0.6722, 0.05208, -3.96), (0.7361, -0.3271, -3.923), (0.7361, 0.08092, -4.039), (-0.2469, 0.2586, -3.109), (-0.2469, 0.009043, -3.038), (-0.1356, -0.0173, -3.131), (-0.1356, 0.2322, -3.202), (-0.1835, -0.05511, -3.061), (-0.1835, 0.3013, -3.162), (0.8518, -0.2814, -3.944), (0.8518, 0.03107, -4.032), (0.7124, 0.06405, -3.916), (0.7124, -0.2484, -3.827), (0.7881, 0.09658, -3.981), (0.7881, -0.3101, -3.866), (0.09138, -0.058, -3.751), (0.03939, -0.07431, -3.809), (-0.0485, 0.01862, -3.48), (-0.1005, 0.002308, -3.538), (0.3375, -0.1013, -3.904), (0.3895, -0.085, -3.846), (-0.02617, 0.08587, -3.243), (-0.07816, 0.06956, -3.3), (0.5788, -0.08587, -3.849), (0.6308, -0.06956, -3.792), (-0.05692, -0.04427, -3.702), (-0.004927, -0.02796, -3.645), (0.2141, -0.07977, -3.828), (0.1621, -0.09608, -3.885), (-0.154, 0.0918, -3.222), (0.6523, -0.09995, -3.899), (-0.1186, 0.1035, -3.181), (0.6926, -0.08749, -3.855), (0.8934, -0.1603, -4.112), (0.9454, -0.144, -4.055), (0.8319, -0.1424, -4.049), (0.8716, -0.1298, -4.005), (-0.3928, 0.144, -3.037), (-0.3408, 0.1603, -2.98), (-0.3013, 0.1266, -3.099), (-0.2639, 0.1378, -3.059), (0.3591, 0.001828, 4.143), (-0.452, -0.1842, 4.187), (-0.452, -0.3784, 3.377), (0.3591, -0.1924, 3.333), (0.2178, 0.5844, 4.003), (-0.5933, 0.3985, 4.048), (-0.5933, 0.2043, 3.237), (0.2178, 0.3903, 3.193), (-0.5933, 0.3014, 3.643), (-0.452, -0.2813, 3.782), (0.2178, 0.4873, 3.598), (0.3591, -0.09527, 3.738), (-0.04645, -0.09117, 4.165), (-0.04645, -0.2854, 3.355), (-0.04645, -0.1883, 3.76), (-0.5186, 0.4156, 4.044), (-0.3773, -0.3612, 3.373), (-0.3773, -0.167, 4.183), (-0.5186, 0.2214, 3.233), (-0.3773, -0.2641, 3.778), (-0.5186, 0.3185, 3.639), (0.279, -0.01653, 4.147), (0.1378, 0.3719, 3.197), (0.279, -0.1136, 3.742), (0.1378, 0.469, 3.602), (0.1378, 0.5661, 4.008), (0.279, -0.2107, 3.337), (-0.6957, 0.6267, 3.136), (0.1153, 0.8127, 3.092), (-0.6957, 0.7238, 3.541), (0.1153, 0.9098, 3.497), (-0.621, 0.6439, 3.132), (-0.621, 0.741, 3.537), (0.0353, 0.7944, 3.096), (0.0353, 0.8915, 3.501), (-0.6169, 0.3301, 3.311), (0.1919, 0.5156, 3.266), (-0.6169, 0.3803, 3.52), (0.1919, 0.5658, 3.476), (-0.5424, 0.3472, 3.307), (-0.5424, 0.3974, 3.516), (0.1121, 0.4973, 3.271), (0.1121, 0.5475, 3.48), (-0.6698, 0.5483, 3.259), (0.139, 0.7338, 3.214), (-0.6698, 0.5985, 3.468), (0.139, 0.784, 3.423), (-0.5953, 0.5654, 3.255), (-0.5953, 0.6156, 3.464), (0.05917, 0.7155, 3.219), (0.05918, 0.7657, 3.428), (-0.07554, -0.006461, 4.001), (-0.07554, -0.1354, 3.463), (-0.389, 0.33, 3.92), (-0.2952, -0.1858, 3.475), (-0.2952, -0.05683, 4.013), (-0.389, 0.2011, 3.382), (-0.389, 0.2655, 3.651), (0.1406, 0.0431, 3.989), (0.04677, 0.301, 3.358), (0.04677, 0.3655, 3.627), (0.04677, 0.4299, 3.896), (0.1406, -0.08584, 3.451), (-0.156, 0.2973, 3.821), (-0.09761, 0.05671, 3.878), (-0.156, 0.2171, 3.486), (-0.09761, -0.0235, 3.544), (-0.156, 0.2572, 3.653), (-0.2265, 0.2812, 3.824), (-0.1681, -0.03967, 3.547), (-0.1681, 0.04053, 3.882), (-0.2265, 0.201, 3.49), (-0.2265, 0.2411, 3.657), (-0.02822, 0.07262, 3.874), (-0.08657, 0.233, 3.482), (-0.08657, 0.2732, 3.649), (-0.08657, 0.3133, 3.817), (-0.02822, -0.007589, 3.54), (2.769, 0.3463, -2.235), (2.99, -0.09275, -2.36), (2.74, -0.09275, -2.801), (2.519, 0.3463, -2.676), (2.373, -0.1268, -2.302), (2.373, -0.1268, -2.302), (2.373, -0.1268, -2.302), (2.373, -0.1268, -2.302), (2.571, 0.1098, -2.269), (2.681, -0.1098, -2.331), (2.556, -0.1098, -2.552), (2.446, 0.1098, -2.489), (2.67, 0.2281, -2.252), (2.836, -0.1013, -2.346), (2.648, -0.1013, -2.677), (2.483, 0.2281, -2.583), (2.472, -0.008499, -2.285), (2.527, -0.1183, -2.316), (2.464, -0.1183, -2.427), (2.409, -0.008499, -2.395), (2.521, 0.05064, -2.277), (2.604, -0.114, -2.324), (2.51, -0.114, -2.489), (2.428, 0.05064, -2.442), (2.621, 0.1689, -2.26), (2.758, -0.1055, -2.338), (2.602, -0.1055, -2.614), (2.464, 0.1689, -2.536), (2.72, 0.2872, -2.244), (2.913, -0.097, -2.353), (2.694, -0.097, -2.739), (2.501, 0.2872, -2.63), (2.422, -0.06764, -2.293), (2.45, -0.1225, -2.309), (2.419, -0.1225, -2.364), (2.391, -0.06764, -2.349), (2.447, -0.03807, -2.289), (2.488, -0.1204, -2.313), (2.441, -0.1204, -2.395), (2.4, -0.03807, -2.372), (2.497, 0.02107, -2.281), (2.566, -0.1162, -2.32), (2.487, -0.1162, -2.458), (2.418, 0.02107, -2.419), (2.546, 0.08021, -2.273), (2.643, -0.1119, -2.327), (2.533, -0.1119, -2.52), (2.437, 0.08021, -2.466), (2.596, 0.1393, -2.264), (2.72, -0.1076, -2.335), (2.579, -0.1076, -2.583), (2.455, 0.1393, -2.512), (2.695, 0.2576, -2.248), (2.874, -0.09913, -2.349), (2.671, -0.09913, -2.708), (2.492, 0.2576, -2.606), (2.645, 0.1985, -2.256), (2.797, -0.1034, -2.342), (2.625, -0.1034, -2.645), (2.473, 0.1985, -2.559), (2.745, 0.3168, -2.239), (2.951, -0.09488, -2.357), (2.717, -0.09488, -2.77), (2.51, 0.3168, -2.653), (2.563, 0.1138, -2.251), (2.683, -0.1249, -2.319), (2.547, -0.1249, -2.559), (2.427, 0.1138, -2.491), (2.662, 0.2321, -2.235), (2.838, -0.1164, -2.334), (2.639, -0.1164, -2.684), (2.464, 0.2321, -2.585), (2.514, 0.05469, -2.26), (2.606, -0.1291, -2.312), (2.501, -0.1291, -2.497), (2.409, 0.05469, -2.444), (2.712, 0.2912, -2.227), (2.915, -0.1121, -2.341), (2.685, -0.1121, -2.747), (2.482, 0.2912, -2.632), (2.415, -0.06359, -2.276), (2.452, -0.1377, -2.297), (2.41, -0.1377, -2.372), (2.372, -0.06359, -2.351), (2.439, -0.03402, -2.272), (2.49, -0.1355, -2.301), (2.432, -0.1355, -2.403), (2.381, -0.03402, -2.374), (2.489, 0.02512, -2.264), (2.567, -0.1313, -2.308), (2.478, -0.1313, -2.466), (2.4, 0.02512, -2.421), (2.588, 0.1434, -2.247), (2.722, -0.1228, -2.323), (2.57, -0.1228, -2.59), (2.436, 0.1434, -2.515), (2.638, 0.2025, -2.239), (2.799, -0.1185, -2.33), (2.616, -0.1185, -2.653), (2.455, 0.2025, -2.561), (2.737, 0.3208, -2.222), (2.953, -0.11, -2.345), (2.708, -0.11, -2.778), (2.491, 0.3208, -2.655), (2.588, -0.01213, 2.158), (2.683, 0.2593, 2.416), (2.47, 0.06444, 2.673), (2.379, -0.2092, 2.416), (2.608, 0.2102, 2.558), (2.459, -0.1632, 2.275), (2.666, 0.1673, 2.277), (2.393, -0.115, 2.554), (2.862, 0.1271, 2.477), (2.661, -0.05911, 2.722), (2.574, -0.319, 2.477), (2.788, 0.08235, 2.611), (2.646, -0.2732, 2.342), (2.846, 0.03959, 2.345), (2.586, -0.2293, 2.608), (2.774, -0.132, 2.231), (2.829, -0.1679, 2.238), (2.923, 0.1016, 2.495), (2.711, -0.09171, 2.75), (2.622, -0.3643, 2.495), (2.846, 0.05515, 2.635), (2.697, -0.3161, 2.353), (2.907, 0.009893, 2.357), (2.636, -0.2708, 2.632), (2.728, -0.2876, 2.507), (2.855, -0.1846, 2.285), (2.937, 0.04572, 2.506), (2.754, -0.1192, 2.725), (2.679, -0.3542, 2.506), (2.868, 0.007513, 2.626), (2.741, -0.3112, 2.384), (2.921, -0.03135, 2.387), (2.688, -0.2724, 2.623), (2.823, -0.1637, 2.511), (2.723, -0.2922, 2.471), (2.708, -0.2815, 2.537), (2.765, -0.2338, 2.508), (2.775, -0.1318, 2.654), (2.813, -0.09344, 2.624), (2.756, -0.1813, 2.623), (2.793, -0.1435, 2.586), (2.842, -0.177, 2.357), (2.807, -0.2196, 2.39), (2.866, -0.1287, 2.391), (2.828, -0.1678, 2.43), (2.896, -0.02644, 2.508), (2.883, -0.009921, 2.538), (2.898, -0.02049, 2.473), (2.863, -0.08215, 2.509), (2.855, -0.3493, 2.545), (2.864, -0.3392, 2.53), (2.857, -0.3345, 2.559), (2.872, -0.3252, 2.546), (2.898, -0.2114, 2.674), (2.914, -0.1948, 2.661), (2.89, -0.2329, 2.66), (2.906, -0.2165, 2.644), (2.956, -0.2511, 2.417), (2.942, -0.268, 2.43), (2.965, -0.2319, 2.43), (2.95, -0.2475, 2.445), (3.004, -0.1183, 2.547), (2.993, -0.1249, 2.559), (2.999, -0.1291, 2.533), (2.991, -0.1407, 2.547), (2.864, 0.1402, 2.475), (2.654, -0.05438, 2.731), (2.562, -0.3256, 2.475), (2.787, 0.09312, 2.616), (2.638, -0.2781, 2.334), (2.847, 0.04848, 2.337), (2.576, -0.2322, 2.612), (2.771, -0.1305, 2.219)], [], [(15, 5, 1, 17), (8, 6, 2, 9), (22, 7, 3, 26), (10, 4, 0, 11), (19, 9, 2, 16), (20, 8, 5, 15), (5, 8, 9, 1), (7, 10, 11, 3), (17, 1, 9, 19), (22, 24, 42, 41), (20, 15, 53, 57), (18, 20, 57, 56), (23, 14, 13, 26), (16, 18, 56, 54), (21, 12, 14, 23), (12, 21, 58, 51), (22, 26, 62, 59), (14, 19, 16, 13), (21, 25, 61, 58), (12, 17, 19, 14), (25, 24, 60, 61), (6, 18, 16, 2), (24, 22, 59, 60), (4, 25, 21, 0), (11, 23, 26, 3), (10, 24, 25, 4), (0, 21, 23, 11), (8, 29, 45, 37), (31, 27, 29, 32), (28, 33, 34, 30), (8, 20, 32, 29), (18, 6, 27, 31), (24, 10, 30, 34), (30, 10, 38, 46), (7, 22, 33, 28), (6, 8, 37, 35), (36, 41, 42, 38), (44, 49, 41, 36), (46, 50, 49, 44), (38, 42, 50, 46), (32, 20, 40, 48), (20, 18, 39, 40), (33, 22, 41, 49), (31, 32, 48, 47), (7, 28, 44, 36), (10, 7, 36, 38), (28, 30, 46, 44), (27, 6, 35, 43), (29, 27, 43, 45), (18, 31, 47, 39), (24, 34, 50, 42), (34, 33, 49, 50), (35, 39, 47, 43), (43, 47, 48, 45), (45, 48, 40, 37), (37, 40, 39, 35), (57, 53, 68, 72), (56, 57, 72, 71), (54, 56, 71, 69), (51, 58, 73, 64), (59, 62, 77, 74), (58, 61, 76, 73), (61, 60, 75, 76), (60, 59, 74, 75), (15, 17, 55, 53), (13, 16, 54, 52), (26, 13, 52, 62), (17, 12, 51, 55), (76, 63, 64, 73), (71, 65, 66, 69), (75, 67, 63, 76), (74, 65, 67, 75), (63, 68, 70, 64), (67, 72, 68, 63), (65, 71, 72, 67), (65, 74, 77, 66), (53, 55, 70, 68), (52, 54, 69, 66), (62, 52, 66, 77), (55, 51, 64, 70), (82, 83, 79, 78), (83, 84, 80, 79), (84, 85, 81, 80), (85, 82, 78, 81), (78, 79, 80, 81), (85, 84, 83, 82), (90, 91, 87, 86), (91, 92, 88, 87), (92, 93, 89, 88), (93, 90, 86, 89), (86, 87, 88, 89), (93, 92, 91, 90), (100, 99, 106, 107), (99, 98, 105, 106), (98, 97, 104, 105), (97, 96, 103, 104), (96, 95, 102, 103), (95, 94, 101, 102), (107, 106, 113, 114), (106, 105, 112, 113), (105, 104, 111, 112), (104, 103, 110, 111), (103, 102, 109, 110), (102, 101, 108, 109), (114, 113, 121, 122), (113, 112, 120, 121), (112, 111, 119, 120), (111, 110, 118, 119), (110, 109, 117, 118), (109, 108, 116, 117), (122, 121, 128, 129), (121, 120, 127, 128), (120, 119, 126, 127), (119, 118, 125, 126), (118, 117, 124, 125), (117, 116, 123, 124), (129, 128, 136, 137), (128, 127, 135, 136), (127, 126, 134, 135), (126, 125, 133, 134), (125, 124, 132, 133), (124, 123, 131, 132), (137, 136, 143, 144), (136, 135, 142, 143), (135, 134, 141, 142), (134, 133, 140, 141), (133, 132, 139, 140), (132, 131, 138, 139), (144, 143, 150, 151), (143, 142, 149, 150), (142, 141, 148, 149), (141, 140, 147, 148), (140, 139, 146, 147), (139, 138, 145, 146), (130, 100, 107), (94, 115, 101), (130, 107, 114), (101, 115, 108), (130, 114, 122), (108, 115, 116), (130, 122, 129), (116, 115, 123), (130, 129, 137), (123, 115, 131), (130, 137, 144), (131, 115, 138), (130, 144, 151), (138, 115, 145), (130, 151, 100), (151, 150, 99, 100), (150, 149, 98, 99), (149, 148, 97, 98), (148, 147, 96, 97), (147, 146, 95, 96), (146, 145, 94, 95), (145, 115, 94), (238, 157, 153, 239), (192, 158, 154, 194), (242, 159, 155, 243), (189, 156, 152, 191), (193, 173, 210, 212), (189, 177, 204, 206), (184, 160, 161, 186), (181, 162, 163, 183), (232, 186, 161, 220), (230, 182, 160, 221), (182, 164, 166, 180), (231, 180, 166, 222), (175, 167, 165, 173), (227, 172, 164, 223), (187, 169, 171, 185), (233, 184, 170, 224), (178, 170, 168, 176), (229, 176, 168, 225), (164, 172, 174, 166), (222, 166, 174, 226), (195, 175, 173, 193), (192, 172, 198, 200), (169, 177, 179, 171), (224, 170, 178, 228), (190, 178, 176, 188), (188, 176, 216, 218), (167, 181, 183, 165), (223, 164, 182, 230), (160, 182, 180, 161), (220, 161, 180, 231), (170, 184, 186, 168), (225, 168, 186, 232), (162, 187, 185, 163), (221, 160, 184, 233), (177, 189, 191, 179), (190, 157, 203, 207), (157, 190, 188, 153), (191, 152, 214, 219), (172, 192, 194, 174), (194, 154, 208, 213), (159, 195, 193, 155), (195, 159, 197, 201), (174, 194, 213, 211), (226, 174, 211, 236), (227, 175, 199, 234), (175, 195, 201, 199), (242, 158, 196, 244), (158, 192, 200, 196), (228, 178, 205, 235), (178, 190, 207, 205), (156, 189, 206, 202), (238, 156, 202, 240), (155, 193, 212, 209), (243, 155, 209, 245), (229, 179, 217, 237), (179, 191, 219, 217), (153, 188, 218, 215), (239, 153, 215, 241), (203, 215, 218, 207), (207, 218, 216, 205), (235, 237, 217, 204), (204, 217, 219, 206), (206, 219, 214, 202), (240, 241, 215, 203), (244, 245, 209, 197), (197, 209, 212, 201), (201, 212, 210, 199), (234, 236, 211, 198), (198, 211, 213, 200), (200, 213, 208, 196), (185, 232, 220, 163), (181, 230, 221, 162), (183, 231, 222, 165), (175, 227, 223, 167), (187, 233, 224, 169), (179, 229, 225, 171), (165, 222, 226, 173), (169, 224, 228, 177), (167, 223, 230, 181), (163, 220, 231, 183), (171, 225, 232, 185), (162, 221, 233, 187), (173, 226, 236, 210), (172, 227, 234, 198), (177, 228, 235, 204), (176, 229, 237, 216), (205, 216, 237, 235), (199, 210, 236, 234), (156, 238, 239, 152), (157, 238, 240, 203), (152, 239, 241, 214), (202, 214, 241, 240), (158, 242, 243, 154), (159, 242, 244, 197), (154, 243, 245, 208), (196, 208, 245, 244), (261, 251, 247, 263), (254, 252, 248, 255), (268, 253, 249, 272), (256, 250, 246, 257), (265, 255, 248, 262), (266, 254, 251, 261), (251, 254, 255, 247), (253, 256, 257, 249), (263, 247, 255, 265), (268, 270, 288, 287), (266, 261, 299, 303), (264, 266, 303, 302), (269, 260, 259, 272), (262, 264, 302, 300), (267, 258, 260, 269), (258, 267, 304, 297), (268, 272, 308, 305), (260, 265, 262, 259), (267, 271, 307, 304), (258, 263, 265, 260), (271, 270, 306, 307), (252, 264, 262, 248), (270, 268, 305, 306), (250, 271, 267, 246), (257, 269, 272, 249), (256, 270, 271, 250), (246, 267, 269, 257), (254, 275, 291, 283), (277, 273, 275, 278), (274, 279, 280, 276), (254, 266, 278, 275), (264, 252, 273, 277), (270, 256, 276, 280), (276, 256, 284, 292), (253, 268, 279, 274), (252, 254, 283, 281), (282, 287, 288, 284), (290, 295, 287, 282), (292, 296, 295, 290), (284, 288, 296, 292), (278, 266, 286, 294), (266, 264, 285, 286), (279, 268, 287, 295), (277, 278, 294, 293), (253, 274, 290, 282), (256, 253, 282, 284), (274, 276, 292, 290), (273, 252, 281, 289), (275, 273, 289, 291), (264, 277, 293, 285), (270, 280, 296, 288), (280, 279, 295, 296), (281, 285, 293, 289), (289, 293, 294, 291), (291, 294, 286, 283), (283, 286, 285, 281), (303, 299, 314, 318), (302, 303, 318, 317), (300, 302, 317, 315), (297, 304, 319, 310), (305, 308, 323, 320), (304, 307, 322, 319), (307, 306, 321, 322), (306, 305, 320, 321), (261, 263, 301, 299), (259, 262, 300, 298), (272, 259, 298, 308), (263, 258, 297, 301), (322, 309, 310, 319), (317, 311, 312, 315), (321, 313, 309, 322), (320, 311, 313, 321), (309, 314, 316, 310), (313, 318, 314, 309), (311, 317, 318, 313), (311, 320, 323, 312), (299, 301, 316, 314), (298, 300, 315, 312), (308, 298, 312, 323), (301, 297, 310, 316), (324, 325, 326, 327), (328, 331, 330, 329), (356, 328, 329, 357), (357, 329, 330, 358), (358, 330, 331, 359), (384, 324, 327, 387), (383, 380, 420, 423), (386, 385, 425, 426), (375, 374, 418, 419), (368, 332, 335, 371), (365, 366, 414, 413), (376, 336, 337, 377), (377, 337, 338, 378), (378, 338, 339, 379), (364, 340, 341, 365), (365, 341, 342, 366), (366, 342, 343, 367), (360, 340, 343, 363), (356, 357, 405, 404), (368, 344, 345, 369), (369, 345, 346, 370), (370, 346, 347, 371), (380, 348, 349, 381), (381, 349, 350, 382), (382, 350, 351, 383), (372, 348, 351, 375), (376, 352, 355, 379), (382, 383, 423, 422), (344, 347, 399, 396), (362, 361, 409, 410), (352, 353, 401, 400), (332, 333, 389, 388), (359, 356, 404, 407), (328, 356, 359, 331), (347, 346, 398, 399), (340, 360, 361, 341), (341, 361, 362, 342), (342, 362, 363, 343), (338, 337, 393, 394), (335, 332, 388, 391), (385, 384, 424, 425), (340, 364, 367, 343), (344, 368, 371, 347), (332, 368, 369, 333), (333, 369, 370, 334), (334, 370, 371, 335), (348, 372, 373, 349), (349, 373, 374, 350), (350, 374, 375, 351), (364, 365, 413, 412), (352, 376, 377, 353), (353, 377, 378, 354), (354, 378, 379, 355), (336, 376, 379, 339), (348, 380, 383, 351), (374, 373, 417, 418), (381, 382, 422, 421), (361, 360, 408, 409), (355, 352, 400, 403), (324, 384, 385, 325), (325, 385, 386, 326), (326, 386, 387, 327), (416, 388, 389, 417), (417, 389, 390, 418), (418, 390, 391, 419), (420, 392, 395, 423), (412, 396, 399, 415), (424, 400, 401, 425), (425, 401, 402, 426), (426, 402, 403, 427), (408, 404, 405, 409), (409, 405, 406, 410), (410, 406, 407, 411), (404, 408, 411, 407), (396, 412, 413, 397), (397, 413, 414, 398), (398, 414, 415, 399), (388, 416, 419, 391), (392, 420, 421, 393), (393, 421, 422, 394), (394, 422, 423, 395), (400, 424, 427, 403), (339, 338, 394, 395), (333, 334, 390, 389), (363, 362, 410, 411), (336, 339, 395, 392), (345, 344, 396, 397), (353, 354, 402, 401), (372, 375, 419, 416), (357, 358, 406, 405), (366, 367, 415, 414), (387, 386, 426, 427), (360, 363, 411, 408), (373, 372, 416, 417), (380, 381, 421, 420), (384, 387, 427, 424), (334, 335, 391, 390), (346, 345, 397, 398), (354, 355, 403, 402), (337, 336, 392, 393), (358, 359, 407, 406), (367, 364, 412, 415), (441, 436, 493, 498), (439, 437, 494, 496), (442, 438, 495, 499), (440, 443, 500, 497), (436, 439, 496, 493), (438, 440, 497, 495), (443, 441, 498, 500), (437, 442, 499, 494), (434, 429, 436, 441), (432, 430, 437, 439), (435, 431, 438, 442), (433, 428, 443, 440), (429, 432, 439, 436), (431, 433, 440, 438), (428, 434, 441, 443), (430, 435, 442, 437), (498, 493, 445, 450), (496, 494, 446, 448), (499, 495, 447, 451), (497, 500, 444, 449), (448, 446, 455, 457), (493, 496, 448, 445), (495, 497, 449, 447), (449, 444, 453, 458), (500, 498, 450, 444), (494, 499, 451, 446), (450, 445, 454, 459), (451, 447, 456, 460), (460, 461, 468, 467), (461, 459, 475, 476), (461, 460, 463, 464), (459, 461, 472, 471), (447, 449, 458, 456), (446, 451, 460, 455), (445, 448, 457, 454), (444, 450, 459, 453), (476, 475, 491, 492), (460, 456, 452, 463), (458, 461, 464, 462), (456, 458, 462, 452), (469, 471, 487, 485), (461, 457, 466, 468), (457, 455, 465, 466), (455, 460, 467, 465), (472, 470, 486, 488), (461, 458, 470, 472), (458, 453, 469, 470), (453, 459, 471, 469), (466, 465, 481, 482), (457, 461, 476, 474), (459, 454, 473, 475), (454, 457, 474, 473), (478, 480, 479, 477), (484, 482, 481, 483), (485, 487, 488, 486), (491, 489, 490, 492), (464, 463, 479, 480), (475, 473, 489, 491), (462, 464, 480, 478), (468, 466, 482, 484), (465, 467, 483, 481), (471, 472, 488, 487), (470, 469, 485, 486), (474, 476, 492, 490), (463, 452, 477, 479), (473, 474, 490, 489), (452, 462, 478, 477), (467, 468, 484, 483)])
me_icosphere.polygons.foreach_set('use_smooth', [0, 0, 0, 0, 0, 0, 0, 0, 0, 0, 0, 0, 0, 0, 0, 0, 0, 0, 0, 0, 0, 0, 0, 0, 0, 0, 0, 0, 0, 0, 0, 0, 0, 0, 0, 0, 0, 0, 0, 0, 0, 0, 0, 0, 0, 0, 0, 0, 0, 0, 0, 0, 0, 0, 0, 0, 0, 0, 0, 0, 0, 0, 0, 0, 0, 0, 0, 0, 0, 0, 0, 0, 0, 0, 0, 0, 0, 0, 0, 0, 0, 0, 0, 0, 0, 0, 0, 0, 0, 0, 0, 0, 0, 0, 0, 0, 0, 0, 0, 0, 0, 0, 0, 0, 0, 0, 0, 0, 0, 0, 0, 0, 0, 0, 0, 0, 0, 0, 0, 0, 0, 0, 0, 0, 0, 0, 0, 0, 0, 0, 0, 0, 0, 0, 0, 0, 0, 0, 0, 0, 0, 0, 0, 0, 0, 0, 0, 0, 0, 0, 0, 0, 0, 0, 0, 0, 1, 1, 1, 1, 1, 1, 1, 1, 1, 1, 1, 1, 1, 1, 1, 1, 1, 1, 1, 1, 1, 1, 1, 1, 1, 1, 1, 1, 1, 1, 1, 1, 1, 1, 1, 1, 1, 1, 1, 1, 1, 1, 1, 1, 1, 1, 1, 1, 1, 1, 1, 1, 1, 1, 1, 1, 1, 1, 1, 1, 1, 1, 1, 1, 1, 1, 1, 1, 1, 1, 1, 1, 1, 1, 1, 1, 1, 1, 1, 1, 1, 1, 1, 1, 1, 1, 1, 1, 1, 1, 1, 1, 1, 1, 1, 1, 0, 0, 0, 0, 0, 0, 0, 0, 0, 0, 0, 0, 0, 0, 0, 0, 0, 0, 0, 0, 0, 0, 0, 0, 0, 0, 0, 0, 0, 0, 0, 0, 0, 0, 0, 0, 0, 0, 0, 0, 0, 0, 0, 0, 0, 0, 0, 0, 0, 0, 0, 0, 0, 0, 0, 0, 0, 0, 0, 0, 0, 0, 0, 0, 0, 0, 0, 0, 0, 0, 0, 0, 0, 0, 0, 0, 0, 0, 0, 0, 0, 0, 0, 0, 0, 0, 0, 0, 0, 0, 0, 0, 0, 0, 0, 0, 0, 0, 0, 0, 0, 0, 0, 0, 0, 0, 0, 0, 0, 0, 0, 0, 0, 0, 0, 0, 0, 0, 0, 0, 0, 0, 0, 0, 0, 0, 0, 0, 0, 0, 0, 0, 0, 0, 0, 0, 0, 0, 0, 0, 0, 0, 0, 0, 0, 0, 0, 0, 0, 0, 0, 0, 0, 0, 0, 0, 0, 0, 0, 0, 0, 0, 0, 0, 0, 0, 0, 0, 0, 0, 0, 0, 0, 0, 0, 0, 0, 0, 0, 0, 0, 0, 0, 0, 0, 0, 0, 0, 0, 0, 0, 0, 0, 0, 0, 0, 0, 0, 0, 0, 0, 0, 0, 0, 0, 0, 0, 0, 0, 0, 0, 0, 0, 0, 0, 0, 0, 0, 0, 0, 0, 0, 0, 0, 0, 0, 0, 0, 0, 0, 0, 0, 0, 0, 0, 0, 0, 0, 0, 0, 0, 0, 0, 0, 0, 0, 0, 0, 0, 0])
me_icosphere.polygons.foreach_set('material_index', [0, 0, 0, 0, 0, 0, 0, 0, 0, 0, 0, 0, 0, 0, 0, 0, 0, 0, 0, 0, 0, 0, 0, 0, 0, 0, 0, 0, 0, 0, 0, 0, 0, 0, 0, 0, 0, 0, 0, 0, 0, 0, 0, 0, 0, 0, 0, 0, 0, 0, 0, 0, 0, 0, 0, 0, 0, 0, 0, 0, 0, 0, 0, 0, 0, 0, 0, 0, 0, 0, 0, 0, 0, 0, 0, 0, 0, 0, 0, 0, 0, 0, 0, 0, 0, 0, 0, 0, 0, 0, 0, 0, 0, 0, 0, 0, 0, 0, 0, 0, 0, 0, 0, 0, 0, 0, 0, 0, 0, 0, 0, 0, 0, 0, 0, 0, 0, 0, 0, 0, 0, 0, 0, 0, 0, 0, 0, 0, 0, 0, 0, 0, 0, 0, 0, 0, 0, 0, 0, 0, 0, 0, 0, 0, 0, 0, 0, 0, 0, 0, 0, 0, 0, 0, 0, 0, 0, 0, 0, 0, 0, 0, 0, 0, 0, 0, 0, 0, 0, 0, 0, 0, 0, 0, 0, 0, 0, 0, 0, 0, 0, 0, 0, 0, 0, 0, 0, 0, 0, 0, 0, 0, 0, 0, 0, 0, 0, 0, 0, 0, 0, 0, 0, 0, 0, 0, 0, 0, 0, 0, 0, 0, 0, 0, 0, 0, 0, 0, 0, 0, 0, 0, 0, 0, 0, 0, 0, 0, 0, 0, 0, 0, 0, 0, 0, 0, 0, 0, 0, 0, 0, 0, 0, 0, 0, 0, 0, 0, 0, 0, 0, 0, 0, 0, 0, 0, 0, 0, 0, 0, 0, 0, 0, 0, 0, 0, 0, 0, 0, 0, 0, 0, 0, 0, 0, 0, 0, 0, 0, 0, 0, 0, 0, 0, 0, 0, 0, 0, 0, 0, 0, 0, 0, 0, 0, 0, 0, 0, 0, 0, 0, 0, 0, 0, 0, 0, 0, 0, 0, 0, 0, 0, 0, 0, 0, 0, 0, 0, 0, 0, 0, 0, 0, 0, 0, 0, 0, 0, 0, 0, 0, 0, 0, 0, 0, 0, 0, 0, 0, 0, 0, 0, 0, 0, 0, 0, 0, 0, 0, 0, 0, 0, 0, 0, 0, 0, 0, 0, 0, 0, 0, 0, 0, 0, 0, 0, 0, 0, 0, 0, 0, 0, 0, 0, 0, 0, 0, 0, 0, 0, 0, 0, 0, 0, 0, 0, 0, 0, 0, 0, 0, 0, 0, 0, 0, 0, 0, 0, 0, 0, 0, 0, 0, 0, 0, 0, 0, 0, 0, 0, 0, 0, 0, 0, 0, 0, 0, 0, 0, 0, 0, 0, 0, 0, 0, 0, 0, 0, 0, 0, 0, 0, 0, 0, 2, 2, 2, 2, 2, 2, 2, 2, 1, 1, 1, 1, 1, 1, 1, 1, 2, 2, 2, 2, 2, 2, 2, 2, 2, 2, 2, 2, 3, 3, 3, 3, 2, 2, 2, 2, 3, 3, 3, 3, 3, 3, 3, 3, 3, 3, 3, 3, 3, 3, 3, 3, 3, 3, 3, 3, 3, 3, 3, 3, 3, 3, 3, 3, 3, 3, 3, 3])
me_icosphere.materials.append(mat_material_001)
me_icosphere.materials.append(mat_tube)
me_icosphere.materials.append(mat_top)
me_icosphere.materials.append(mat_prongs)
me_icosphere.use_remesh_preserve_volume = False
me_icosphere.use_remesh_preserve_attributes = False
me_icosphere.use_mirror_vertex_groups = False
me_icosphere.update()
arm_armature = bpy.data.armatures.new('Armature')  # bones are not reproduced

# ---- objects
ob_armature = bpy.data.objects.new('Armature', arm_armature)
ob_ringofjunk_002 = bpy.data.objects.new('RingOfJunk.002', me_icosphere_003)
ob_ringofjunk_001 = bpy.data.objects.new('RingOfJunk.001', me_icosphere_002)
ob_core = bpy.data.objects.new('Core', me_icosphere_001)
ob_ringofjunk = bpy.data.objects.new('RingOfJunk', me_icosphere)

# ---- transforms, parenting, visibility, modifiers, constraints
ob_armature.location = (0.0, 0.0, 0.0)
ob_armature.scale = (0.2899, 0.2899, 0.2899)
ob_armature.show_in_front = True
ob_armature.lineart.crease_threshold = 0.0
ob_ringofjunk_002.parent = ob_armature
ob_ringofjunk_002.matrix_parent_inverse = Matrix(((3.45, 0.0, 0.0, 0.0), (0.0, 3.45, 0.0, 0.0), (0.0, 0.0, 3.45, 0.0), (0.0, 0.0, 0.0, 1.0)))
ob_ringofjunk_002.location = (1.638e-09, 1.638e-09, 0.05496)
ob_ringofjunk_002.rotation_euler = (2.199, 0.7792, -1.681)
ob_ringofjunk_002.scale = (0.4057, 0.4057, 0.4057)
ob_ringofjunk_002.lineart.crease_threshold = 0.0
_vg = ob_ringofjunk_002.vertex_groups.new(name='Bone')
_vg = ob_ringofjunk_002.vertex_groups.new(name='Bone.001')
_vg = ob_ringofjunk_002.vertex_groups.new(name='Bone.002')
_vg.add([0, 1, 2, 3, 4, 5, 6, 7, 8, 9, 10, 11, 12, 13, 14, 15, 16, 17, 18, 19, 20, 21, 22, 23, 24, 25, 26, 27, 28, 29, 30, 31, 32, 33, 34, 35, 36, 37, 38, 39, 40, 41, 42, 43, 44, 45, 46, 47, 48, 49, 50, 51, 52, 53, 54, 55, 56, 57, 58, 59, 60, 61, 62, 63, 64, 65, 66, 67, 68, 69, 70, 71, 72, 73, 74, 75, 76, 77, 78, 79, 80, 81, 82, 83, 84, 85, 86, 87, 88, 89, 90, 91, 92, 93, 94, 95, 96, 97, 98, 99, 100, 101, 102, 103, 104, 105, 106, 107, 108, 109, 110, 111, 112, 113, 114, 115, 116, 117, 118, 119, 120, 121, 122, 123, 124, 125, 126, 127, 128, 129, 130, 131, 132, 133, 134, 135, 136, 137, 138, 139, 140, 141, 142, 143, 144, 145, 146, 147, 148, 149, 150, 151, 152, 153, 154, 155, 156, 157, 158, 159, 160, 161, 162, 163, 164, 165, 166, 167, 168, 169, 170, 171, 172, 173, 174, 175, 176, 177, 178, 179, 180, 181, 182, 183, 184, 185, 186, 187, 188, 189, 190, 191, 192, 193, 194, 195, 196, 197, 198, 199, 200, 201, 202, 203, 204, 205, 206, 207, 208, 209, 210, 211, 212, 213, 214, 215, 216, 217, 218, 219, 220, 221, 222, 223, 224, 225, 226, 227, 228, 229, 230, 231, 232, 233, 234, 235, 236, 237, 238, 239, 240, 241, 242, 243, 244, 245, 246, 247, 248, 249, 250, 251, 252, 253, 254, 255, 256, 257, 258, 259, 260, 261, 262, 263, 264, 265, 266, 267, 268, 269, 270, 271, 272, 273, 274, 275, 276, 277, 278, 279, 280, 281, 282, 283, 284, 285, 286, 287, 288, 289, 290, 291, 292, 293, 294, 295, 296, 297, 298, 299, 300, 301, 302, 303, 304, 305, 306, 307, 308, 309, 310, 311, 312, 313, 314, 315, 316, 317, 318, 319, 320, 321, 322, 323, 324, 325, 326, 327, 328, 329, 330, 331, 332, 333, 334, 335, 336, 337, 338, 339, 340, 341, 342, 343, 344, 345, 346, 347, 348, 349, 350, 351, 352, 353, 354, 355, 356, 357, 358, 359, 360, 361, 362, 363, 364, 365, 366, 367, 368, 369, 370, 371, 372, 373, 374, 375, 376, 377, 378, 379, 380, 381, 382, 383, 384, 385, 386, 387, 388, 389, 390, 391, 392, 393, 394, 395, 396, 397, 398, 399, 400, 401, 402, 403, 404, 405, 406, 407, 408, 409, 410, 411, 412, 413, 414, 415, 416, 417, 418, 419, 420, 421, 422, 423, 424, 425, 426, 427, 428, 429, 430, 431, 432, 433, 434, 435, 436, 437, 438, 439, 440, 441, 442, 443, 444, 445, 446, 447, 448, 449, 450, 451, 452, 453, 454, 455, 456, 457, 458, 459, 460, 461, 462, 463, 464, 465, 466, 467, 468, 469, 470, 471, 472, 473, 474, 475, 476, 477, 478, 479, 480, 481, 482, 483, 484, 485, 486, 487, 488, 489, 490, 491, 492, 493, 494, 495, 496, 497, 498, 499, 500], 1.0, 'REPLACE')
_vg = ob_ringofjunk_002.vertex_groups.new(name='Ring')
_vg.add([0, 1, 2, 3, 4, 5, 6, 7, 8, 9, 10, 11, 12, 13, 14, 15, 16, 17, 18, 19, 20, 21, 22, 23, 24, 25, 26, 27, 28, 29, 30, 31, 32, 33, 34, 35, 36, 37, 38, 39, 40, 41, 42, 43, 44, 45, 46, 47, 48, 49, 50, 51, 52, 53, 54, 55, 56, 57, 58, 59, 60, 61, 62, 63, 64, 65, 66, 67, 68, 69, 70, 71, 72, 73, 74, 75, 76, 77, 78, 79, 80, 81, 82, 83, 84, 85, 86, 87, 88, 89, 90, 91, 92, 93, 94, 95, 96, 97, 98, 99, 100, 101, 102, 103, 104, 105, 106, 107, 108, 109, 110, 111, 112, 113, 114, 115, 116, 117, 118, 119, 120, 121, 122, 123, 124, 125, 126, 127, 128, 129, 130, 131, 132, 133, 134, 135, 136, 137, 138, 139, 140, 141, 142, 143, 144, 145, 146, 147, 148, 149, 150, 151, 152, 153, 154, 155, 156, 157, 158, 159, 160, 161, 162, 163, 164, 165, 166, 167, 168, 169, 170, 171, 172, 173, 174, 175, 176, 177, 178, 179, 180, 181, 182, 183, 184, 185, 186, 187, 188, 189, 190, 191, 192, 193, 194, 195, 196, 197, 198, 199, 200, 201, 202, 203, 204, 205, 206, 207, 208, 209, 210, 211, 212, 213, 214, 215, 216, 217, 218, 219, 220, 221, 222, 223, 224, 225, 226, 227, 228, 229, 230, 231, 232, 233, 234, 235, 236, 237, 238, 239, 240, 241, 242, 243, 244, 245, 246, 247, 248, 249, 250, 251, 252, 253, 254, 255, 256, 257, 258, 259, 260, 261, 262, 263, 264, 265, 266, 267, 268, 269, 270, 271, 272, 273, 274, 275, 276, 277, 278, 279, 280, 281, 282, 283, 284, 285, 286, 287, 288, 289, 290, 291, 292, 293, 294, 295, 296, 297, 298, 299, 300, 301, 302, 303, 304, 305, 306, 307, 308, 309, 310, 311, 312, 313, 314, 315, 316, 317, 318, 319, 320, 321, 322, 323, 324, 325, 326, 327, 328, 329, 330, 331, 332, 333, 334, 335, 336, 337, 338, 339, 340, 341, 342, 343, 344, 345, 346, 347, 348, 349, 350, 351, 352, 353, 354, 355, 356, 357, 358, 359, 360, 361, 362, 363, 364, 365, 366, 367, 368, 369, 370, 371, 372, 373, 374, 375, 376, 377, 378, 379, 380, 381, 382, 383, 384, 385, 386, 387, 388, 389, 390, 391, 392, 393, 394, 395, 396, 397, 398, 399, 400, 401, 402, 403, 404, 405, 406, 407, 408, 409, 410, 411, 412, 413, 414, 415, 416, 417, 418, 419, 420, 421, 422, 423, 424, 425, 426, 427, 428, 429, 430, 431, 432, 433, 434, 435, 436, 437, 438, 439, 440, 441, 442, 443, 444, 445, 446, 447, 448, 449, 450, 451, 452, 453, 454, 455, 456, 457, 458, 459, 460, 461, 462, 463, 464, 465, 466, 467, 468, 469, 470, 471, 472, 473, 474, 475, 476, 477, 478, 479, 480, 481, 482, 483, 484, 485, 486, 487, 488, 489, 490, 491, 492, 493, 494, 495, 496, 497, 498, 499, 500], 1.0, 'REPLACE')
_m = ob_ringofjunk_002.modifiers.new('Armature', 'ARMATURE')
_m.object = ob_armature
ob_ringofjunk_001.parent = ob_armature
ob_ringofjunk_001.matrix_parent_inverse = Matrix(((3.45, 0.0, 0.0, 0.0), (0.0, 3.45, 0.0, 0.0), (0.0, 0.0, 3.45, 0.0), (0.0, 0.0, 0.0, 1.0)))
ob_ringofjunk_001.location = (0.0, 0.0, 0.0)
ob_ringofjunk_001.rotation_euler = (2.356, 1.571, 0.0)
ob_ringofjunk_001.scale = (0.4057, 0.4057, 0.4057)
ob_ringofjunk_001.lineart.crease_threshold = 0.0
_vg = ob_ringofjunk_001.vertex_groups.new(name='Bone')
_vg = ob_ringofjunk_001.vertex_groups.new(name='Bone.001')
_vg = ob_ringofjunk_001.vertex_groups.new(name='Bone.002')
_vg.add([0, 1, 2, 3, 4, 5, 6, 7, 8, 9, 10, 11, 12, 13, 14, 15, 16, 17, 18, 19, 20, 21, 22, 23, 24, 25, 26, 27, 28, 29, 30, 31, 32, 33, 34, 35, 36, 37, 38, 39, 40, 41, 42, 43, 44, 45, 46, 47, 48, 49, 50, 51, 52, 53, 54, 55, 56, 57, 58, 59, 60, 61, 62, 63, 64, 65, 66, 67, 68, 69, 70, 71, 72, 73, 74, 75, 76, 77, 78, 79, 80, 81, 82, 83, 84, 85, 86, 87, 88, 89, 90, 91, 92, 93, 94, 95, 96, 97, 98, 99, 100, 101, 102, 103, 104, 105, 106, 107, 108, 109, 110, 111, 112, 113, 114, 115, 116, 117, 118, 119, 120, 121, 122, 123, 124, 125, 126, 127, 128, 129, 130, 131, 132, 133, 134, 135, 136, 137, 138, 139, 140, 141, 142, 143, 144, 145, 146, 147, 148, 149, 150, 151, 152, 153, 154, 155, 156, 157, 158, 159, 160, 161, 162, 163, 164, 165, 166, 167, 168, 169, 170, 171, 172, 173, 174, 175, 176, 177, 178, 179, 180, 181, 182, 183, 184, 185, 186, 187, 188, 189, 190, 191, 192, 193, 194, 195, 196, 197, 198, 199, 200, 201, 202, 203, 204, 205, 206, 207, 208, 209, 210, 211, 212, 213, 214, 215, 216, 217, 218, 219, 220, 221, 222, 223, 224, 225, 226, 227, 228, 229, 230, 231, 232, 233, 234, 235, 236, 237, 238, 239, 240, 241, 242, 243, 244, 245, 246, 247, 248, 249, 250, 251, 252, 253, 254, 255, 256, 257, 258, 259, 260, 261, 262, 263, 264, 265, 266, 267, 268, 269, 270, 271, 272, 273, 274, 275, 276, 277, 278, 279, 280, 281, 282, 283, 284, 285, 286, 287, 288, 289, 290, 291, 292, 293, 294, 295, 296, 297, 298, 299, 300, 301, 302, 303, 304, 305, 306, 307, 308, 309, 310, 311, 312, 313, 314, 315, 316, 317, 318, 319, 320, 321, 322, 323, 324, 325, 326, 327, 328, 329, 330, 331, 332, 333, 334, 335, 336, 337, 338, 339, 340, 341, 342, 343, 344, 345, 346, 347, 348, 349, 350, 351, 352, 353, 354, 355, 356, 357, 358, 359, 360, 361, 362, 363, 364, 365, 366, 367, 368, 369, 370, 371, 372, 373, 374, 375, 376, 377, 378, 379, 380, 381, 382, 383, 384, 385, 386, 387, 388, 389, 390, 391, 392, 393, 394, 395, 396, 397, 398, 399, 400, 401, 402, 403, 404, 405, 406, 407, 408, 409, 410, 411, 412, 413, 414, 415, 416, 417, 418, 419, 420, 421, 422, 423, 424, 425, 426, 427, 428, 429, 430, 431, 432, 433, 434, 435, 436, 437, 438, 439, 440, 441, 442, 443, 444, 445, 446, 447, 448, 449, 450, 451, 452, 453, 454, 455, 456, 457, 458, 459, 460, 461, 462, 463, 464, 465, 466, 467, 468, 469, 470, 471, 472, 473, 474, 475, 476, 477, 478, 479, 480, 481, 482, 483, 484, 485, 486, 487, 488, 489, 490, 491, 492, 493, 494, 495, 496, 497, 498, 499, 500], 1.0, 'REPLACE')
_vg = ob_ringofjunk_001.vertex_groups.new(name='Ring')
_m = ob_ringofjunk_001.modifiers.new('Armature', 'ARMATURE')
_m.object = ob_armature
ob_core.parent = ob_armature
ob_core.matrix_parent_inverse = Matrix(((3.45, 0.0, 0.0, 0.0), (0.0, 3.45, 0.0, 0.0), (0.0, 0.0, 3.45, 0.0), (0.0, 0.0, 0.0, 1.0)))
ob_core.location = (0.0, 0.0, 0.0)
ob_core.rotation_euler = (-1.344e-07, 1.571, 0.0)
ob_core.scale = (0.881, 0.881, 0.881)
ob_core.lineart.crease_threshold = 0.0
_vg = ob_core.vertex_groups.new(name='Bone')
_vg.add([0, 1, 2, 3, 4, 5, 6, 7, 8, 9, 10, 11, 12, 13, 14, 15, 16, 17, 18, 19, 20, 21, 22, 23, 24, 25, 26, 27, 28, 29, 30, 31, 32, 33, 34, 35, 36, 37, 38, 39, 40, 41], 1.0, 'REPLACE')
_vg = ob_core.vertex_groups.new(name='Bone.001')
_vg = ob_core.vertex_groups.new(name='Bone.002')
_vg = ob_core.vertex_groups.new(name='Ring')
_m = ob_core.modifiers.new('Armature', 'ARMATURE')
_m.object = ob_armature
ob_ringofjunk.parent = ob_armature
ob_ringofjunk.matrix_parent_inverse = Matrix(((3.45, 0.0, 0.0, 0.0), (0.0, 3.45, 0.0, 0.0), (0.0, 0.0, 3.45, 0.0), (0.0, 0.0, 0.0, 1.0)))
ob_ringofjunk.location = (0.0, 0.0, 0.0)
ob_ringofjunk.rotation_euler = (-1.344e-07, 1.571, 0.0)
ob_ringofjunk.scale = (0.319, 0.319, 0.319)
ob_ringofjunk.lineart.crease_threshold = 0.0
_vg = ob_ringofjunk.vertex_groups.new(name='Bone')
_vg = ob_ringofjunk.vertex_groups.new(name='Bone.001')
_vg.add([0, 1, 2, 3, 4, 5, 6, 7, 8, 9, 10, 11, 12, 13, 14, 15, 16, 17, 18, 19, 20, 21, 22, 23, 24, 25, 26, 27, 28, 29, 30, 31, 32, 33, 34, 35, 36, 37, 38, 39, 40, 41, 42, 43, 44, 45, 46, 47, 48, 49, 50, 51, 52, 53, 54, 55, 56, 57, 58, 59, 60, 61, 62, 63, 64, 65, 66, 67, 68, 69, 70, 71, 72, 73, 74, 75, 76, 77, 78, 79, 80, 81, 82, 83, 84, 85, 86, 87, 88, 89, 90, 91, 92, 93, 94, 95, 96, 97, 98, 99, 100, 101, 102, 103, 104, 105, 106, 107, 108, 109, 110, 111, 112, 113, 114, 115, 116, 117, 118, 119, 120, 121, 122, 123, 124, 125, 126, 127, 128, 129, 130, 131, 132, 133, 134, 135, 136, 137, 138, 139, 140, 141, 142, 143, 144, 145, 146, 147, 148, 149, 150, 151, 152, 153, 154, 155, 156, 157, 158, 159, 160, 161, 162, 163, 164, 165, 166, 167, 168, 169, 170, 171, 172, 173, 174, 175, 176, 177, 178, 179, 180, 181, 182, 183, 184, 185, 186, 187, 188, 189, 190, 191, 192, 193, 194, 195, 196, 197, 198, 199, 200, 201, 202, 203, 204, 205, 206, 207, 208, 209, 210, 211, 212, 213, 214, 215, 216, 217, 218, 219, 220, 221, 222, 223, 224, 225, 226, 227, 228, 229, 230, 231, 232, 233, 234, 235, 236, 237, 238, 239, 240, 241, 242, 243, 244, 245, 246, 247, 248, 249, 250, 251, 252, 253, 254, 255, 256, 257, 258, 259, 260, 261, 262, 263, 264, 265, 266, 267, 268, 269, 270, 271, 272, 273, 274, 275, 276, 277, 278, 279, 280, 281, 282, 283, 284, 285, 286, 287, 288, 289, 290, 291, 292, 293, 294, 295, 296, 297, 298, 299, 300, 301, 302, 303, 304, 305, 306, 307, 308, 309, 310, 311, 312, 313, 314, 315, 316, 317, 318, 319, 320, 321, 322, 323, 324, 325, 326, 327, 328, 329, 330, 331, 332, 333, 334, 335, 336, 337, 338, 339, 340, 341, 342, 343, 344, 345, 346, 347, 348, 349, 350, 351, 352, 353, 354, 355, 356, 357, 358, 359, 360, 361, 362, 363, 364, 365, 366, 367, 368, 369, 370, 371, 372, 373, 374, 375, 376, 377, 378, 379, 380, 381, 382, 383, 384, 385, 386, 387, 388, 389, 390, 391, 392, 393, 394, 395, 396, 397, 398, 399, 400, 401, 402, 403, 404, 405, 406, 407, 408, 409, 410, 411, 412, 413, 414, 415, 416, 417, 418, 419, 420, 421, 422, 423, 424, 425, 426, 427, 428, 429, 430, 431, 432, 433, 434, 435, 436, 437, 438, 439, 440, 441, 442, 443, 444, 445, 446, 447, 448, 449, 450, 451, 452, 453, 454, 455, 456, 457, 458, 459, 460, 461, 462, 463, 464, 465, 466, 467, 468, 469, 470, 471, 472, 473, 474, 475, 476, 477, 478, 479, 480, 481, 482, 483, 484, 485, 486, 487, 488, 489, 490, 491, 492, 493, 494, 495, 496, 497, 498, 499, 500], 1.0, 'REPLACE')
_vg = ob_ringofjunk.vertex_groups.new(name='Bone.002')
_vg = ob_ringofjunk.vertex_groups.new(name='Ring')
_m = ob_ringofjunk.modifiers.new('Armature', 'ARMATURE')
_m.object = ob_armature

# ---- collection membership
col_collection_1.objects.link(ob_armature)
col_collection_1.objects.link(ob_ringofjunk_002)
col_collection_1.objects.link(ob_ringofjunk_001)
col_collection_1.objects.link(ob_core)
col_collection_1.objects.link(ob_ringofjunk)

# ---- scene / render settings (as saved in the file)
scene.frame_start = 1; scene.frame_end = 15; scene.frame_set(3)
scene.render.engine = 'BLENDER_EEVEE_NEXT'
scene.render.resolution_percentage = 50
scene.render.dither_intensity = 0.0
scene.cycles.use_denoising = False
scene.cycles.samples = 10
scene.cycles.sampling_pattern = 'TABULATED_SOBOL'
scene.cycles.light_sampling_threshold = 0.0
scene.cycles.use_adaptive_sampling = False
scene.cycles.use_light_tree = False
scene.cycles.blur_glossy = 0.0
scene.cycles.pixel_filter_type = 'GAUSSIAN'
scene.cycles.sample_clamp_indirect = 0.0
scene.view_settings.view_transform = 'Standard'
bpy.context.view_layer.update()

# ---- added for rendering (the .blend has no active camera and no usable light): camera, sun
cam_auto = bpy.data.cameras.new('AutoCamera')
cam_auto.lens = 50.0
cam_auto.sensor_width = 36.0
cam_auto.clip_end = 1000.0
ob_auto_camera = bpy.data.objects.new('AutoCamera', cam_auto)
scene.collection.objects.link(ob_auto_camera)
ob_auto_camera.location = (6.40153, -7.70209, 5.12152)
ob_auto_camera.rotation_euler = (1.09748, -7.21219e-08, 0.694738)
scene.camera = ob_auto_camera
light_auto_sun = bpy.data.lights.new('AutoSun', 'SUN')
light_auto_sun.energy = 3.0
light_auto_sun.angle = 0.0523599
ob_auto_sun = bpy.data.objects.new('AutoSun', light_auto_sun)
scene.collection.objects.link(ob_auto_sun)
ob_auto_sun.rotation_euler = (0.872665, 0.174533, 0.523599)
bpy.context.view_layer.update()
